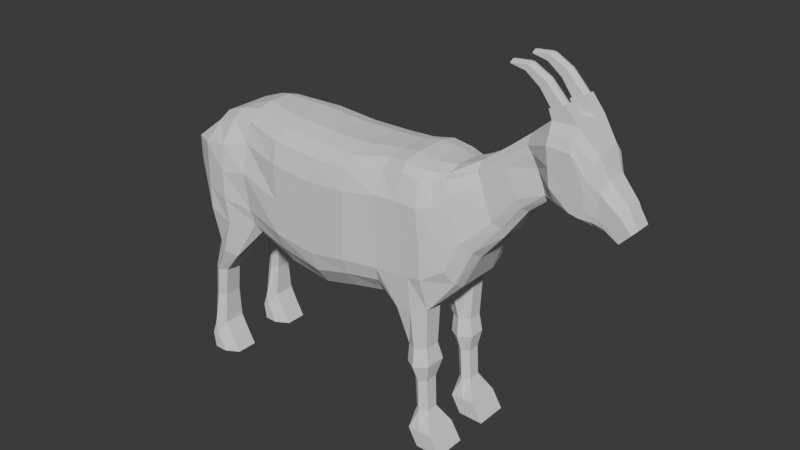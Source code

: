 # Source: goat.blend  (saved by Blender 5.0.118; exported with 4.5.12 LTS)
import bpy
from mathutils import Matrix  # noqa: F401  (used for matrix-valued properties, if any)

bpy.ops.wm.read_factory_settings(use_empty=True)
scene = bpy.context.scene
scene.name = 'Scene'

# ---- collections
col_collection = bpy.data.collections.new('Collection'); scene.collection.children.link(col_collection)

# ---- world
world_world = bpy.data.worlds.new('World'); scene.world = world_world
world_world.use_nodes = True; world_world.node_tree.nodes.clear()
_N = world_world.node_tree.nodes; _L = world_world.node_tree.links
n0 = _N.new('ShaderNodeOutputWorld'); n0.name = 'World Output'; n0.location = (200, 100)
n1 = _N.new('ShaderNodeBackground'); n1.name = 'Background'; n1.location = (-200, 100)
n1.inputs[0].default_value = (0.05088, 0.05088, 0.05088, 1.0)
_L.new(n1.outputs[0], n0.inputs[0])
n0.is_active_output = True
world_world.color = (0.05088, 0.05088, 0.05088)
world_world.sun_shadow_jitter_overblur = 0.0

# ---- meshes
me_cube_002 = bpy.data.meshes.new('Cube.002')
me_cube_002.from_pydata([(2.26, -0.101, 2.597), (2.293, -0.07267, 2.593), (2.296, -0.101, 2.559), (2.296, 0.1011, 2.559), (2.293, 0.07277, 2.593), (2.26, 0.1011, 2.597), (2.287, -0.101, 2.631), (2.292, -0.07267, 2.602), (2.26, -0.101, 2.597), (2.26, 0.1011, 2.597), (2.292, 0.07277, 2.602), (2.287, 0.1011, 2.631), (2.857, -0.1004, 2.157), (2.887, -0.07205, 2.169), (2.887, 0.07215, 2.169), (2.857, 0.1005, 2.157), (2.724, -0.07267, 2.389), (2.705, -0.101, 2.363), (2.705, 0.1011, 2.363), (2.724, 0.07277, 2.389), (2.496, -0.101, 2.518), (2.509, -0.07267, 2.549), (2.509, 0.07277, 2.549), (2.496, 0.1011, 2.518), (3.077, 0.1001, 2.246), (3.044, 0.07188, 2.233), (3.044, -0.07178, 2.233), (3.077, -0.1, 2.246), (2.798, 0.07277, 2.487), (2.818, 0.1011, 2.514), (2.818, -0.101, 2.514), (2.798, -0.07267, 2.487), (2.523, 0.1011, 2.653), (2.541, 0.07277, 2.626), (2.582, 0.1011, 2.641), (2.541, -0.07267, 2.626), (2.523, -0.101, 2.653), (2.582, -0.101, 2.641), (3.077, -0.1152, 2.246), (3.044, -0.1436, 2.233), (2.818, -0.1171, 2.514), (2.798, -0.1454, 2.487), (2.582, -0.1171, 2.641), (2.523, -0.1171, 2.653), (2.541, -0.1454, 2.626), (2.26, -0.1171, 2.597), (2.296, -0.1171, 2.559), (2.293, -0.1454, 2.593), (2.26, -0.1171, 2.597), (2.292, -0.1454, 2.602), (2.287, -0.1171, 2.631), (2.887, -0.1442, 2.169), (2.857, -0.116, 2.157), (2.705, -0.1171, 2.363), (2.724, -0.1454, 2.389), (2.509, -0.1454, 2.549), (2.496, -0.1171, 2.518), (2.296, 0.1172, 2.559), (2.26, 0.1172, 2.597), (2.293, 0.1455, 2.593), (2.287, 0.1172, 2.631), (2.292, 0.1455, 2.602), (2.26, 0.1172, 2.597), (2.857, 0.1161, 2.157), (2.887, 0.1443, 2.169), (2.705, 0.1172, 2.363), (2.724, 0.1455, 2.389), (2.509, 0.1455, 2.549), (2.496, 0.1172, 2.518), (3.044, 0.1437, 2.233), (3.077, 0.1153, 2.246), (2.818, 0.1172, 2.514), (2.798, 0.1455, 2.487), (2.523, 0.1172, 2.653), (2.582, 0.1172, 2.641), (2.541, 0.1455, 2.626), (-0.5577, -0.3662, -1.02), (-0.5985, -0.3602, 0.7289), (-0.5577, 0.3662, -1.02), (-0.5985, 0.3602, 0.7289), (0.01324, -0.3626, -0.8768), (0.02685, -0.3602, 0.7357), (0.01324, 0.3626, -0.8768), (0.02685, 0.3602, 0.7357), (-1.94, -0.3144, -0.7845), (-1.974, -0.2814, 0.849), (-1.94, 0.3144, -0.7845), (-1.974, 0.2814, 0.849), (-1.256, 0.3517, -0.9198), (-1.286, 0.3602, 0.7777), (-1.286, -0.3602, 0.7777), (-1.256, -0.3517, -0.9198), (-2.677, -0.4003, -0.6485), (-2.671, -0.2662, 0.6897), (-2.677, 0.4003, -0.6485), (-2.671, 0.2662, 0.6897), (-3.072, -0.2955, 0.02717), (-3.072, -0.1226, 0.4756), (-3.072, 0.306, 0.02717), (-3.072, 0.1331, 0.4756), (0.5422, -0.3249, -0.8261), (0.5626, -0.2982, 0.7869), (0.5422, 0.3249, -0.8261), (0.5626, 0.2982, 0.7869), (1.358, -0.2999, -1.033), (1.188, -0.2985, 0.8505), (1.358, 0.2982, -1.033), (1.188, 0.2986, 0.8505), (0.8925, -0.3382, -1.107), (0.9062, -0.2985, 0.8915), (0.8925, 0.3383, -1.107), (0.9062, 0.2986, 0.8915), (1.93, -0.2013, -0.02767), (1.485, -0.2409, 0.8832), (1.93, 0.2014, -0.02767), (1.485, 0.241, 0.8832), (1.323, -0.2595, 0.8484), (1.323, 0.2596, 0.8484), (1.726, 0.2404, -0.5432), (1.726, -0.2403, -0.5432), (2.834, -0.1037, 0.9974), (2.552, -0.1152, 1.591), (2.834, 0.11, 0.9974), (2.552, 0.1216, 1.591), (2.238, -0.1242, 0.3556), (2.512, -0.1182, 0.7269), (2.224, -0.1237, 1.321), (1.861, -0.1382, 1.051), (2.238, 0.1247, 0.3556), (2.512, 0.1187, 0.7269), (2.224, 0.1242, 1.321), (1.861, 0.1387, 1.051), (3.851, -0.0779, 0.6422), (4.062, -0.05851, 0.8668), (3.851, 0.078, 0.6422), (4.062, 0.05861, 0.8668), (2.932, 0.1826, 1.89), (3.237, 0.179, 1.875), (3.52, 0.1418, 1.606), (3.369, 0.1527, 0.8964), (3.244, 0.1637, 0.9387), (3.011, 0.153, 1.023), (3.011, -0.1529, 1.023), (3.244, -0.1636, 0.9387), (3.369, -0.1526, 0.8964), (3.52, -0.1417, 1.606), (3.237, -0.1789, 1.875), (2.932, -0.1825, 1.89), (3.638, 0.1033, 1.328), (3.508, -0.1133, 0.8521), (3.508, 0.1134, 0.8521), (3.638, -0.1032, 1.328), (3.924, 0.07889, 1.03), (3.648, -0.09875, 0.806), (3.648, 0.09884, 0.806), (3.924, -0.07879, 1.03), (1.695, -0.3572, -3.278), (1.695, 0.3573, -3.278), (1.297, -0.3572, -3.269), (1.297, 0.3573, -3.269), (1.03, 0.3032, -1.97), (1.123, 0.2786, -2.228), (1.153, 0.275, -2.729), (1.153, -0.2752, -2.729), (1.123, -0.2771, -2.228), (1.03, -0.3036, -1.97), (1.39, -0.2999, -1.945), (1.325, -0.2748, -2.229), (1.357, -0.2761, -2.722), (1.357, 0.2837, -2.722), (1.325, 0.2877, -2.229), (1.39, 0.2918, -1.945), (1.024, -0.2866, -1.697), (1.329, 0.293, -1.682), (1.024, 0.2835, -1.697), (1.329, -0.2838, -1.682), (1.145, 0.3573, -3.005), (1.526, -0.3572, -3.0), (1.145, -0.3572, -3.005), (1.526, 0.3573, -3.0), (-2.456, -0.3438, -3.266), (-2.456, 0.3478, -3.266), (-2.872, -0.4003, -3.264), (-2.872, 0.4003, -3.264), (-2.665, 0.3503, -1.268), (-2.894, 0.3331, -1.802), (-2.896, 0.3285, -2.257), (-2.941, 0.3503, -2.786), (-2.941, -0.3454, -2.786), (-2.896, -0.3336, -2.257), (-2.878, -0.3227, -1.802), (-2.665, -0.3454, -1.268), (-2.287, 0.3468, -1.413), (-2.603, 0.3303, -1.8), (-2.703, 0.326, -2.288), (-2.716, 0.3492, -2.8), (-2.287, -0.3572, -1.413), (-2.619, -0.3311, -1.8), (-2.703, -0.3236, -2.288), (-2.716, -0.3432, -2.8), (-2.911, 0.4003, -3.007), (-2.586, 0.3478, -3.033), (-2.586, -0.3438, -3.033), (-2.911, -0.4003, -3.007), (-3.377, -0.1181, 0.1791), (-3.377, 0.114, 0.1791), (-3.153, -0.06161, -0.2526), (-3.367, -0.04647, -0.00455), (-3.153, 0.05965, -0.2526), (-3.367, 0.04451, -0.00455), (-0.5577, 0.1334, -1.299), (-0.5577, -0.1334, -1.299), (-0.5985, -0.1334, 0.9524), (-0.5985, 0.1334, 0.9524), (0.01324, -0.1334, -1.157), (0.01324, 0.1334, -1.157), (0.02685, 0.1334, 0.9592), (0.02685, -0.1334, 0.9592), (-1.94, 0.1244, -0.9636), (-1.94, -0.1244, -0.9636), (-1.974, -0.08857, 1.05), (-1.974, 0.08857, 1.05), (-1.256, -0.1334, -1.2), (-1.256, 0.1334, -1.2), (-1.286, 0.1334, 1.001), (-1.286, -0.1334, 1.001), (-2.677, 0.1334, -0.6485), (-2.677, -0.1334, -0.6485), (-2.671, -0.08873, 0.7935), (-2.671, 0.08873, 0.7935), (-3.072, 0.1055, 0.02717), (-3.072, -0.095, 0.02717), (-3.072, -0.03737, 0.4756), (-3.072, 0.04785, 0.4756), (0.5422, -0.1083, -1.106), (0.5422, 0.1083, -1.106), (0.5626, 0.1083, 1.005), (0.5626, -0.1083, 1.005), (1.358, -0.1662, -1.033), (1.358, 0.1934, -1.033), (1.195, 0.1191, 1.015), (1.195, -0.119, 1.015), (0.8857, -0.119, 1.06), (0.8857, 0.1191, 1.06), (0.8925, 0.1191, -1.107), (0.8925, -0.119, -1.107), (1.93, -0.03325, -0.1805), (1.93, 0.03347, -0.1805), (1.485, 0.08865, 1.017), (1.485, -0.08855, 1.017), (1.726, 0.08017, -0.6509), (1.726, -0.08007, -0.6509), (1.344, -0.1035, 1.013), (1.344, 0.1036, 1.013), (2.874, -0.03185, 0.9285), (2.874, 0.03825, 0.9285), (2.552, 0.04299, 1.725), (2.552, -0.0366, 1.725), (1.861, -0.04591, 1.185), (1.861, 0.04639, 1.185), (2.224, -0.04121, 1.455), (2.224, 0.04169, 1.455), (2.238, 0.0209, 0.2028), (2.238, -0.02048, 0.2028), (2.566, 0.02348, 0.6677), (2.566, -0.02306, 0.6677), (3.851, -0.02593, 0.6422), (3.851, 0.02603, 0.6422), (4.062, 0.01957, 0.8668), (4.062, -0.01947, 0.8668), (2.907, -0.07133, 2.025), (2.907, 0.07143, 2.025), (3.262, -0.04626, 2.025), (3.262, 0.04636, 2.025), (3.52, -0.04721, 1.712), (3.52, 0.04731, 1.712), (3.011, 0.0606, 0.9363), (3.011, -0.06051, 0.9363), (3.244, 0.05459, 0.8525), (3.244, -0.05449, 0.8525), (3.369, 0.05092, 0.8102), (3.369, -0.05082, 0.8102), (3.638, -0.03438, 1.434), (3.638, 0.03448, 1.434), (3.508, 0.03784, 0.7659), (3.508, -0.03775, 0.7659), (3.924, -0.02623, 1.125), (3.924, 0.02633, 1.125), (3.648, 0.03298, 0.7198), (3.648, -0.03288, 0.7198), (1.695, -0.119, -3.278), (1.695, 0.1191, -3.278), (1.297, 0.1191, -3.269), (1.297, -0.119, -3.269), (1.39, -0.1455, -1.945), (1.39, 0.1764, -1.945), (1.325, -0.1795, -2.229), (1.325, 0.1957, -2.229), (1.357, -0.1893, -2.722), (1.357, 0.1959, -2.722), (1.03, 0.1727, -1.97), (1.03, -0.1731, -1.97), (1.123, 0.1932, -2.228), (1.123, -0.1966, -2.228), (1.153, 0.201, -2.729), (1.153, -0.2016, -2.729), (1.024, 0.1891, -1.697), (1.024, -0.1881, -1.697), (1.329, -0.1673, -1.682), (1.329, 0.1919, -1.682), (1.526, -0.119, -3.0), (1.526, 0.1191, -3.0), (1.145, 0.1191, -3.005), (1.145, -0.119, -3.005), (-2.456, 0.1899, -3.266), (-2.456, -0.1859, -3.266), (-2.872, 0.1334, -3.264), (-2.872, -0.1334, -3.264), (-2.287, -0.1869, -1.413), (-2.287, 0.1765, -1.413), (-2.619, -0.2104, -1.8), (-2.603, 0.1949, -1.8), (-2.703, -0.1983, -2.288), (-2.703, 0.2184, -2.288), (-2.716, -0.1845, -2.8), (-2.716, 0.1906, -2.8), (-2.665, 0.1883, -1.268), (-2.665, -0.1835, -1.268), (-2.894, 0.2042, -1.802), (-2.878, -0.2079, -1.802), (-2.896, 0.2098, -2.257), (-2.896, -0.1954, -2.257), (-2.941, 0.1883, -2.786), (-2.941, -0.1835, -2.786), (-2.586, -0.1859, -3.033), (-2.586, 0.1899, -3.033), (-2.911, 0.1334, -3.007), (-2.911, -0.1334, -3.007), (-3.147, 0.03659, -0.1313), (-3.147, -0.04077, -0.1313), (-3.377, -0.04077, 0.1791), (-3.377, 0.03659, 0.1791), (-3.153, 0.02414, -0.2526), (-3.153, -0.0261, -0.2526), (-3.367, -0.01614, -0.00455), (-3.367, 0.01418, -0.00455), (2.857, -0.0721, 2.157), (2.857, 0.0722, 2.157), (3.077, 0.07182, 2.246), (3.077, -0.07172, 2.246), (1.125, -0.3382, -1.07), (1.125, 0.3383, -1.07), (1.047, -0.2985, 0.871), (1.047, 0.2986, 0.871), (1.496, -0.3572, -3.273), (1.496, 0.3573, -3.273), (1.21, -0.3572, -1.958), (1.224, -0.3101, -2.228), (1.255, -0.3189, -2.725), (1.21, 0.3573, -1.958), (1.224, 0.314, -2.228), (1.255, 0.3219, -2.725), (1.176, 0.3226, -1.69), (1.176, -0.3271, -1.69), (1.336, -0.3572, -3.002), (1.336, 0.3573, -3.002), (1.21, -0.119, -1.958), (1.176, -0.1473, -1.69), (1.125, 0.09191, -1.07), (1.125, -0.08804, -1.07), (1.496, -0.119, -3.273), (1.496, 0.1191, -3.273), (1.04, 0.1191, 1.038), (1.04, -0.119, 1.038), (1.224, -0.1632, -2.228), (1.255, -0.1573, -2.725), (1.336, -0.119, -3.002), (1.336, 0.1191, -3.002), (1.255, 0.1546, -2.725), (1.224, 0.1582, -2.228), (1.21, 0.1191, -1.958), (1.176, 0.1504, -1.69), (-2.322, 0.2835, 0.818), (-2.322, -0.2835, 0.818), (-2.309, -0.4003, -0.806), (-2.309, 0.4003, -0.806), (-2.664, -0.4003, -3.265), (-2.664, 0.4003, -3.265), (-2.476, -0.4003, -1.34), (-2.749, -0.3616, -1.801), (-2.8, -0.3604, -2.273), (-2.828, -0.4003, -2.793), (-2.476, 0.4003, -1.34), (-2.749, 0.3729, -1.801), (-2.8, 0.346, -2.273), (-2.828, 0.4003, -2.793), (-2.8, -0.4003, -2.998), (-2.8, 0.4003, -2.998), (-2.309, -0.07332, -0.806), (-2.309, 0.07332, -0.806), (-2.664, 0.1334, -3.265), (-2.664, -0.1334, -3.265), (-2.322, -0.09449, 0.9218), (-2.322, 0.09449, 0.9218), (-2.476, 0.1334, -1.34), (-2.749, 0.1606, -1.801), (-2.8, 0.1868, -2.273), (-2.828, 0.1334, -2.793), (-2.8, 0.1334, -2.998), (-2.476, -0.1334, -1.34), (-2.749, -0.1725, -1.801), (-2.8, -0.1749, -2.273), (-2.828, -0.1334, -2.793), (-2.8, -0.1334, -2.998), (-0.5577, -0.2669, -1.299), (0.02685, -0.2669, 0.875), (-1.94, -0.2487, -0.9636), (-1.286, -0.2669, 0.917), (-2.677, -0.2669, -0.6485), (-3.072, -0.1952, 0.02717), (0.5626, -0.2166, 0.9529), (1.195, -0.2381, 0.9559), (0.7582, -0.2381, -1.107), (1.485, -0.1771, 0.9581), (1.726, -0.1602, -0.6509), (2.552, -0.0764, 1.725), (2.238, -0.083, 0.2028), (2.566, -0.07069, 0.6677), (4.062, -0.03899, 0.8668), (3.011, -0.1211, 0.9363), (3.244, -0.109, 0.8525), (3.369, -0.1017, 0.8102), (3.508, -0.07554, 0.7659), (3.648, -0.06582, 0.7198), (1.297, -0.2381, -3.269), (1.03, -0.2381, -1.97), (1.123, -0.2367, -2.228), (1.153, -0.2381, -2.729), (1.024, -0.2372, -1.697), (1.145, -0.2381, -3.005), (-2.456, -0.2669, -3.266), (-2.872, -0.2669, -3.264), (-2.665, -0.2669, -1.268), (-2.878, -0.2671, -1.802), (-2.896, -0.2666, -2.257), (-2.941, -0.2669, -2.786), (-3.014, -0.2669, -2.962), (-3.147, -0.07945, -0.1313), (-3.153, -0.05122, -0.2526), (3.077, -0.1435, 2.246), (-0.5985, -0.2669, 0.8682), (0.01324, -0.2669, -1.157), (-1.974, -0.1771, 0.9947), (-1.256, -0.2669, -1.2), (-2.671, -0.1775, 0.7935), (-3.072, -0.07998, 0.4756), (0.5422, -0.2166, -1.106), (1.358, -0.2381, -1.033), (0.8857, -0.2381, 1.003), (1.93, -0.1171, -0.1805), (1.344, -0.2071, 0.9536), (2.874, -0.06694, 0.9285), (1.861, -0.09207, 1.185), (2.224, -0.08266, 1.455), (3.851, -0.05192, 0.6422), (2.907, -0.1427, 2.025), (3.262, -0.1384, 2.025), (3.52, -0.09447, 1.712), (3.638, -0.06881, 1.434), (3.924, -0.05251, 1.125), (1.695, -0.2381, -3.278), (1.39, -0.2381, -1.945), (1.325, -0.2367, -2.229), (1.357, -0.2381, -2.722), (1.329, -0.2372, -1.682), (1.526, -0.2381, -3.0), (-2.287, -0.2669, -1.413), (-2.619, -0.2671, -1.8), (-2.703, -0.2666, -2.288), (-2.716, -0.2669, -2.8), (-2.586, -0.2669, -3.033), (-3.377, -0.07945, 0.1791), (-3.367, -0.03131, -0.00455), (2.857, -0.1443, 2.157), (1.496, -0.2381, -3.273), (1.04, -0.2381, 0.9784), (-2.322, -0.189, 0.9218), (-2.664, -0.2669, -3.265), (-0.5985, 0.2669, 0.8682), (0.01324, 0.2669, -1.157), (-1.974, 0.1771, 0.9947), (-1.256, 0.2669, -1.2), (-2.671, 0.1775, 0.7935), (-3.072, 0.09046, 0.4756), (0.5422, 0.2166, -1.106), (1.358, 0.2382, -1.033), (0.8857, 0.2382, 1.003), (1.93, 0.1172, -0.1805), (1.344, 0.2072, 0.9536), (2.874, 0.07333, 0.9285), (1.861, 0.09255, 1.185), (2.224, 0.08314, 1.455), (3.851, 0.05202, 0.6422), (2.907, 0.1428, 2.025), (3.262, 0.1385, 2.025), (3.52, 0.09457, 1.712), (3.638, 0.06891, 1.434), (3.924, 0.05261, 1.125), (1.695, 0.2382, -3.278), (1.39, 0.2382, -1.945), (1.325, 0.2361, -2.229), (1.357, 0.2382, -2.722), (1.329, 0.2365, -1.682), (1.526, 0.2382, -3.0), (-2.287, 0.2669, -1.413), (-2.603, 0.2667, -1.8), (-2.703, 0.2674, -2.288), (-2.716, 0.2669, -2.8), (-2.586, 0.2669, -3.033), (-3.377, 0.07527, 0.1791), (-3.367, 0.02935, -0.00455), (2.857, 0.1444, 2.157), (-0.5577, 0.2669, -1.299), (0.02685, 0.2669, 0.875), (-1.94, 0.2487, -0.9636), (-1.286, 0.2669, 0.917), (-2.677, 0.2669, -0.6485), (-3.072, 0.2057, 0.02717), (0.5626, 0.2166, 0.9529), (1.195, 0.2382, 0.9559), (0.7582, 0.2382, -1.107), (1.485, 0.1772, 0.9581), (1.726, 0.1603, -0.6509), (2.552, 0.0828, 1.725), (2.238, 0.08349, 0.2028), (2.566, 0.07117, 0.6677), (4.062, 0.03909, 0.8668), (3.011, 0.1212, 0.9363), (3.244, 0.1091, 0.8525), (3.369, 0.1018, 0.8102), (3.508, 0.07564, 0.7659), (3.648, 0.06591, 0.7198), (1.297, 0.2382, -3.269), (1.03, 0.2382, -1.97), (1.123, 0.2361, -2.228), (1.153, 0.2382, -2.729), (1.024, 0.2365, -1.697), (1.145, 0.2382, -3.005), (-2.456, 0.2669, -3.266), (-2.872, 0.2669, -3.264), (-2.665, 0.2669, -1.268), (-2.894, 0.2667, -1.802), (-2.896, 0.2674, -2.257), (-2.941, 0.2669, -2.786), (-3.014, 0.2669, -2.962), (-3.147, 0.07527, -0.1313), (-3.153, 0.04926, -0.2526), (3.077, 0.1436, 2.246), (1.04, 0.2382, 0.9784), (1.496, 0.2382, -3.273), (-2.664, 0.2669, -3.265), (-2.322, 0.189, 0.9218), (-0.5679, -0.4003, -0.7365), (-0.5781, -0.4003, -0.1735), (-0.5883, -0.4003, 0.3894), (-0.5883, 0.4003, 0.3894), (-0.5781, 0.4003, -0.1735), (-0.5679, 0.4003, -0.7365), (0.02344, 0.4003, 0.4302), (0.02004, 0.4003, -0.09868), (0.01664, 0.4003, -0.6276), (0.02344, -0.4003, 0.4302), (0.02004, -0.4003, -0.09868), (0.01664, -0.4003, -0.6276), (-1.947, -0.3502, -0.5172), (-1.958, -0.3851, 0.1003), (-1.965, -0.3345, 0.5466), (-1.965, 0.3345, 0.5466), (-1.958, 0.3851, 0.1003), (-1.947, 0.3502, -0.5172), (-1.279, -0.4003, 0.451), (-1.271, -0.4003, -0.09919), (-1.263, -0.4003, -0.6494), (-1.263, 0.4003, -0.6494), (-1.271, 0.4003, -0.09919), (-1.279, 0.4003, 0.451), (-2.676, -0.4003, -0.288), (-2.674, -0.4003, 0.07251), (-2.672, -0.4003, 0.433), (-2.672, 0.4003, 0.433), (-2.674, 0.4003, 0.07251), (-2.676, 0.4003, -0.288), (-3.072, -0.2955, 0.1393), (-3.072, -0.2955, 0.2514), (-3.072, -0.2955, 0.3635), (-3.072, 0.306, 0.3635), (-3.072, 0.306, 0.2514), (-3.072, 0.306, 0.1393), (0.5575, 0.3626, 0.5014), (0.5527, 0.3604, -0.005071), (0.5471, 0.3604, -0.5993), (0.5575, -0.3626, 0.5014), (0.5527, -0.3604, -0.005071), (0.5471, -0.3604, -0.5993), (1.236, 0.3573, 0.5032), (1.277, 0.3573, -0.008732), (1.318, 0.3573, -0.5206), (1.236, -0.3572, 0.5032), (1.277, -0.3572, -0.008732), (1.318, -0.3572, -0.5206), (0.8874, 0.3573, 0.5184), (0.8891, 0.3573, -0.02323), (0.8908, 0.3573, -0.5649), (0.8908, -0.3572, -0.5649), (0.8891, -0.3572, -0.02323), (0.8874, -0.3572, 0.5184), (1.596, 0.2658, 0.7179), (1.708, 0.2658, 0.4184), (1.819, 0.2658, 0.1189), (1.596, -0.2657, 0.7179), (1.708, -0.2657, 0.4184), (1.819, -0.2657, 0.1189), (1.63, -0.3106, -0.3293), (1.535, -0.3106, 0.1181), (1.439, -0.3106, 0.5654), (1.439, 0.3107, 0.5654), (1.535, 0.3107, 0.1181), (1.63, 0.3107, -0.3293), (2.633, 0.1321, 1.526), (2.713, 0.1168, 1.327), (2.794, 0.1127, 1.128), (2.633, -0.1257, 1.526), (2.713, -0.1104, 1.327), (2.794, -0.1063, 1.128), (1.956, 0.1576, 0.9395), (2.05, 0.1666, 0.6939), (2.144, 0.1657, 0.4484), (2.309, 0.1418, 1.258), (2.395, 0.1464, 1.061), (2.481, 0.1435, 0.8645), (2.144, -0.1652, 0.4484), (2.05, -0.1662, 0.6939), (1.956, -0.1571, 0.9395), (2.481, -0.1431, 0.8645), (2.395, -0.1459, 1.061), (2.309, -0.1413, 1.258), (4.009, 0.078, 0.8107), (3.957, 0.078, 0.7545), (3.904, 0.078, 0.6983), (4.009, -0.0779, 0.8107), (3.957, -0.0779, 0.7545), (3.904, -0.0779, 0.6983), (2.985, -0.1905, 1.209), (2.959, -0.2002, 1.481), (2.933, -0.2084, 1.753), (3.249, -0.1744, 1.145), (3.253, -0.1873, 1.439), (3.257, -0.1982, 1.732), (3.407, -0.1596, 1.036), (3.444, -0.1696, 1.261), (3.482, -0.1665, 1.403), (2.933, 0.2085, 1.753), (2.959, 0.2003, 1.481), (2.985, 0.1906, 1.209), (3.257, 0.1983, 1.732), (3.253, 0.1874, 1.439), (3.249, 0.1745, 1.145), (3.482, 0.1666, 1.403), (3.444, 0.1697, 1.261), (3.407, 0.1597, 1.036), (3.54, -0.118, 0.9329), (3.573, -0.1247, 1.1), (3.606, -0.1309, 1.267), (3.606, 0.131, 1.267), (3.573, 0.1248, 1.1), (3.54, 0.1181, 0.9329), (3.717, -0.09926, 0.8211), (3.786, -0.1006, 0.9224), (3.855, -0.1022, 1.024), (3.855, 0.1023, 1.024), (3.786, 0.1007, 0.9224), (3.717, 0.09936, 0.8211), (-3.169, -0.1181, -0.05371), (-3.238, -0.1181, 0.0239), (-3.308, -0.1181, 0.1015), (-3.308, 0.114, 0.1015), (-3.238, 0.114, 0.0239), (-3.169, 0.08661, -0.05371), (-3.207, -0.08773, -0.1906), (-3.26, -0.08773, -0.1286), (-3.314, -0.08773, -0.06657), (-3.314, 0.08578, -0.06657), (-3.26, 0.08578, -0.1286), (-3.207, 0.08578, -0.1906), (-3.314, -0.03519, -0.06657), (-3.26, -0.03519, -0.1286), (-3.207, -0.03519, -0.1906), (-3.314, 0.03323, -0.06657), (-3.26, 0.03323, -0.1286), (-3.207, 0.03323, -0.1906), (4.009, 0.02834, 0.8107), (3.957, 0.03056, 0.7545), (3.904, 0.02834, 0.6983), (4.009, -0.02824, 0.8107), (3.957, -0.03046, 0.7545), (3.904, -0.02824, 0.6983), (1.062, 0.3573, 0.5108), (1.083, 0.3573, -0.01598), (1.104, 0.3573, -0.5428), (1.104, -0.3572, -0.5428), (1.083, -0.3572, -0.01598), (1.062, -0.3572, 0.5108), (-2.319, -0.4003, 0.4898), (-2.316, -0.4244, 0.07086), (-2.312, -0.4244, -0.3871), (-2.312, 0.4244, -0.3871), (-2.316, 0.4244, 0.07086), (-2.319, 0.4003, 0.4898), (-3.314, -0.06939, -0.06657), (-3.26, -0.06939, -0.1286), (-3.207, -0.06939, -0.1906), (4.009, -0.05653, 0.8107), (3.957, -0.06096, 0.7545), (3.904, -0.05653, 0.6983), (4.009, 0.05663, 0.8107), (3.957, 0.06106, 0.7545), (3.904, 0.05663, 0.6983), (-3.314, 0.06743, -0.06657), (-3.26, 0.06743, -0.1286), (-3.207, 0.06743, -0.1906)], [], [(0, 1, 2), (3, 4, 5), (6, 7, 8), (9, 10, 11), (32, 33, 34), (35, 36, 37), (42, 43, 44), (45, 46, 47), (48, 49, 50), (57, 58, 59), (60, 61, 62), (73, 74, 75), (45, 0, 2, 46), (50, 6, 8, 48), (73, 32, 34, 74), (31, 35, 37, 30), (29, 34, 33, 28), (26, 31, 30, 27), (24, 29, 28, 25), (19, 22, 23, 18), (17, 20, 21, 16), (14, 19, 18, 15), (12, 17, 16, 13), (22, 4, 3, 23), (20, 2, 1, 21), (4, 10, 9, 5), (0, 8, 7, 1), (35, 7, 6, 36), (32, 11, 10, 33), (36, 43, 42, 37), (43, 50, 49, 44), (38, 40, 41, 39), (40, 42, 44, 41), (54, 55, 56, 53), (51, 54, 53, 52), (55, 47, 46, 56), (47, 49, 48, 45), (5, 58, 57, 3), (11, 60, 62, 9), (58, 62, 61, 59), (68, 57, 59, 67), (63, 65, 66, 64), (65, 68, 67, 66), (72, 75, 74, 71), (69, 72, 71, 70), (75, 61, 60, 73), (0, 45, 48, 8), (20, 56, 46, 2), (1, 7, 35, 21), (4, 22, 33, 10), (58, 5, 9, 62), (68, 23, 3, 57), (43, 36, 6, 50), (32, 73, 60, 11), (12, 52, 53, 17), (31, 26, 13, 16), (28, 19, 14, 25), (63, 15, 18, 65), (17, 53, 56, 20), (35, 31, 16, 21), (33, 22, 19, 28), (65, 18, 23, 68), (24, 70, 71, 29), (38, 27, 30, 40), (29, 71, 74, 34), (40, 30, 37, 42), (41, 54, 51, 39), (44, 55, 54, 41), (49, 47, 55, 44), (61, 75, 67, 59), (66, 72, 69, 64), (67, 75, 72, 66), (583, 88, 86, 579), (565, 79, 83, 568), (489, 82, 102, 494), (571, 81, 77, 564), (414, 451, 80, 76), (415, 450, 77, 81), (561, 382, 95, 492), (580, 90, 85, 576), (525, 89, 87, 490), (453, 91, 84, 416), (414, 76, 91, 453), (488, 79, 89, 525), (564, 77, 90, 580), (567, 78, 88, 583), (588, 93, 97, 594), (554, 200, 183, 549), (715, 385, 94, 591), (712, 383, 93, 588), (419, 682, 447), (492, 95, 99, 493), (418, 92, 96, 419), (591, 94, 98, 597), (709, 350, 104, 609), (415, 81, 101, 420), (568, 83, 103, 598), (573, 80, 100, 603), (460, 116, 113, 423), (547, 176, 159, 542), (485, 352, 105, 421), (706, 353, 107, 604), (598, 103, 111, 610), (420, 101, 109, 458), (494, 102, 110, 530), (603, 100, 108, 613), (643, 125, 120, 633), (625, 117, 115, 616), (622, 119, 112, 621), (532, 118, 114, 497), (495, 106, 118, 532), (609, 104, 119, 622), (604, 107, 117, 625), (421, 105, 116, 460), (679, 152, 135, 646), (535, 129, 122, 499), (463, 126, 121, 425), (637, 130, 123, 628), (616, 115, 131, 634), (634, 131, 130, 637), (423, 113, 127, 462), (462, 127, 126, 463), (497, 114, 128, 534), (534, 128, 129, 535), (621, 112, 124, 640), (640, 124, 125, 643), (721, 428, 133, 649), (676, 153, 132, 651), (541, 154, 134, 502), (469, 155, 133, 428), (425, 121, 147, 465), (466, 146, 145, 467), (499, 122, 141, 537), (537, 141, 140, 538), (538, 140, 139, 539), (633, 120, 142, 652), (652, 142, 143, 655), (655, 143, 144, 658), (628, 123, 136, 661), (661, 136, 137, 664), (664, 137, 138, 667), (467, 145, 151, 468), (539, 139, 150, 540), (658, 144, 149, 670), (667, 138, 148, 673), (468, 151, 155, 469), (540, 150, 154, 541), (670, 149, 153, 676), (673, 148, 152, 679), (559, 355, 157, 508), (475, 177, 156, 470), (365, 179, 157, 355), (364, 178, 158, 354), (363, 172, 165, 356), (356, 165, 164, 357), (357, 164, 163, 358), (362, 173, 171, 359), (359, 171, 170, 360), (360, 170, 169, 361), (474, 175, 166, 471), (471, 166, 167, 472), (472, 167, 168, 473), (546, 174, 160, 543), (543, 160, 161, 544), (544, 161, 162, 545), (530, 110, 174, 546), (457, 104, 175, 474), (351, 106, 173, 362), (350, 108, 172, 363), (358, 163, 178, 364), (361, 169, 179, 365), (473, 168, 177, 475), (545, 162, 176, 547), (487, 386, 182, 441), (397, 201, 181, 387), (480, 202, 180, 440), (396, 203, 182, 386), (384, 92, 191, 388), (388, 191, 190, 389), (389, 190, 189, 390), (390, 189, 188, 391), (416, 84, 196, 476), (476, 196, 197, 477), (477, 197, 198, 478), (478, 198, 199, 479), (385, 86, 192, 392), (392, 192, 193, 393), (393, 193, 194, 394), (394, 194, 195, 395), (526, 94, 184, 550), (550, 184, 185, 551), (551, 185, 186, 552), (552, 186, 187, 553), (391, 188, 203, 396), (479, 199, 202, 480), (395, 195, 201, 397), (553, 187, 200, 554), (555, 208, 687), (594, 97, 204, 684), (493, 99, 205, 519), (693, 687, 208), (727, 520, 209, 691), (682, 206, 447), (684, 204, 207, 690), (519, 205, 209, 520), (466, 272, 349, 449), (503, 271, 347, 521), (481, 340, 344, 482), (340, 341, 345, 344), (718, 482, 344, 694), (694, 344, 345, 697), (527, 230, 338, 555), (230, 231, 339, 338), (455, 232, 340, 481), (232, 233, 341, 340), (555, 338, 342, 556), (338, 339, 343, 342), (445, 333, 337, 446), (398, 227, 226, 399), (517, 325, 335, 518), (444, 331, 333, 445), (443, 329, 331, 444), (442, 327, 329, 443), (418, 227, 327, 442), (516, 323, 325, 517), (515, 321, 323, 516), (514, 319, 321, 515), (524, 218, 319, 514), (518, 335, 314, 548), (560, 400, 316, 549), (437, 305, 313, 439), (511, 299, 311, 513), (495, 239, 309, 512), (422, 245, 307, 438), (436, 303, 305, 437), (435, 301, 303, 436), (438, 307, 301, 435), (510, 297, 299, 511), (509, 295, 297, 510), (512, 309, 295, 509), (513, 311, 291, 508), (484, 370, 290, 470), (366, 367, 308, 294), (432, 285, 289, 433), (285, 284, 288, 289), (506, 283, 287, 507), (283, 282, 286, 287), (431, 281, 285, 432), (281, 280, 284, 285), (505, 275, 283, 506), (275, 274, 282, 283), (430, 279, 281, 431), (279, 278, 280, 281), (429, 277, 279, 430), (277, 276, 278, 279), (461, 254, 277, 429), (254, 255, 276, 277), (504, 273, 275, 505), (273, 272, 274, 275), (533, 256, 271, 503), (256, 257, 270, 271), (507, 287, 268, 536), (287, 286, 269, 268), (433, 289, 266, 464), (289, 288, 267, 266), (724, 536, 268, 700), (700, 268, 269, 703), (426, 263, 265, 427), (263, 262, 264, 265), (459, 246, 263, 426), (246, 247, 262, 263), (500, 259, 261, 501), (259, 258, 260, 261), (531, 248, 259, 500), (248, 249, 258, 259), (501, 261, 256, 533), (261, 260, 257, 256), (427, 265, 254, 461), (265, 264, 255, 254), (529, 240, 253, 498), (240, 241, 252, 253), (457, 238, 251, 424), (238, 239, 250, 251), (424, 251, 246, 459), (251, 250, 247, 246), (456, 234, 245, 422), (234, 235, 244, 245), (528, 236, 243, 496), (236, 237, 242, 243), (558, 372, 240, 529), (372, 373, 241, 240), (439, 313, 293, 434), (367, 369, 238, 308), (498, 253, 248, 531), (253, 252, 249, 248), (523, 216, 236, 528), (216, 217, 237, 236), (526, 226, 230, 527), (226, 227, 231, 230), (454, 228, 232, 455), (228, 229, 233, 232), (446, 337, 317, 441), (369, 245, 244, 368), (450, 212, 225, 417), (212, 213, 224, 225), (522, 210, 223, 491), (210, 211, 222, 223), (491, 223, 218, 524), (223, 222, 219, 218), (417, 225, 220, 452), (225, 224, 221, 220), (486, 402, 228, 454), (402, 403, 229, 228), (523, 488, 213, 216), (216, 213, 212, 217), (522, 489, 215, 210), (210, 215, 214, 211), (451, 214, 234, 456), (214, 215, 235, 234), (366, 374, 303, 301), (375, 374, 296, 298), (376, 375, 298, 310), (370, 293, 313, 376), (371, 377, 312, 292), (377, 311, 299, 378), (378, 299, 297, 379), (379, 297, 295, 380), (380, 295, 309, 381), (368, 244, 306, 381), (399, 226, 326, 404), (405, 321, 319, 404), (406, 323, 321, 405), (407, 325, 323, 406), (408, 335, 325, 407), (400, 408, 336, 316), (398, 409, 327, 227), (410, 409, 318, 320), (411, 410, 320, 322), (412, 411, 322, 324), (413, 412, 324, 334), (401, 317, 337, 413), (239, 368, 381, 309), (300, 380, 381, 306), (302, 379, 380, 300), (304, 378, 379, 302), (312, 377, 378, 304), (291, 311, 377, 371), (290, 370, 376, 310), (313, 305, 375, 376), (305, 303, 374, 375), (294, 296, 374, 366), (238, 369, 368, 239), (307, 245, 369, 367), (243, 242, 373, 372), (496, 243, 372, 558), (301, 307, 367, 366), (434, 293, 370, 484), (162, 361, 365, 176), (168, 358, 364, 177), (104, 350, 363, 175), (110, 351, 362, 174), (161, 360, 361, 162), (160, 359, 360, 161), (174, 362, 359, 160), (167, 357, 358, 168), (166, 356, 357, 167), (175, 363, 356, 166), (177, 364, 354, 156), (176, 365, 355, 159), (542, 159, 355, 559), (610, 111, 353, 706), (458, 109, 352, 485), (613, 108, 350, 709), (315, 401, 413, 334), (337, 333, 412, 413), (333, 331, 411, 412), (331, 329, 410, 411), (329, 327, 409, 410), (219, 318, 409, 398), (314, 335, 408, 400), (336, 408, 407, 332), (332, 407, 406, 330), (330, 406, 405, 328), (328, 405, 404, 326), (218, 399, 404, 319), (220, 221, 403, 402), (452, 220, 402, 486), (548, 314, 400, 560), (219, 398, 399, 218), (187, 395, 397, 200), (199, 391, 396, 202), (186, 394, 395, 187), (185, 393, 394, 186), (184, 392, 393, 185), (94, 385, 392, 184), (198, 390, 391, 199), (197, 389, 390, 198), (196, 388, 389, 197), (84, 384, 388, 196), (202, 396, 386, 180), (200, 397, 387, 183), (440, 180, 386, 487), (576, 85, 383, 712), (579, 86, 385, 715), (490, 87, 382, 561), (315, 440, 487, 401), (85, 452, 486, 383), (242, 458, 485, 373), (158, 434, 484, 354), (80, 451, 456, 100), (383, 486, 454, 93), (90, 417, 452, 85), (77, 450, 417, 90), (203, 446, 441, 182), (93, 454, 455, 97), (178, 439, 434, 158), (100, 456, 422, 108), (119, 424, 459, 112), (104, 457, 424, 119), (125, 427, 461, 120), (112, 459, 426, 124), (124, 426, 427, 125), (153, 433, 464, 132), (120, 461, 429, 142), (142, 429, 430, 143), (143, 430, 431, 144), (144, 431, 432, 149), (149, 432, 433, 153), (354, 484, 470, 156), (172, 438, 435, 165), (165, 435, 436, 164), (164, 436, 437, 163), (108, 422, 438, 172), (163, 437, 439, 178), (92, 418, 442, 191), (191, 442, 443, 190), (190, 443, 444, 189), (189, 444, 445, 188), (188, 445, 446, 203), (97, 455, 481, 204), (690, 207, 482, 718), (204, 481, 482, 207), (270, 465, 483, 346), (231, 419, 447, 339), (339, 447, 448, 343), (324, 479, 480, 334), (322, 478, 479, 324), (320, 477, 478, 322), (318, 476, 477, 320), (219, 416, 476, 318), (334, 480, 440, 315), (401, 487, 441, 317), (298, 473, 475, 310), (238, 457, 474, 308), (296, 472, 473, 298), (294, 471, 472, 296), (308, 474, 471, 294), (310, 475, 470, 290), (282, 468, 469, 286), (274, 467, 468, 282), (272, 466, 467, 274), (257, 425, 465, 270), (286, 469, 428, 269), (703, 269, 428, 721), (258, 462, 463, 260), (249, 423, 462, 258), (260, 463, 425, 257), (241, 421, 460, 252), (237, 420, 458, 242), (373, 485, 421, 241), (252, 460, 423, 249), (217, 415, 420, 237), (227, 418, 419, 231), (211, 414, 453, 222), (222, 453, 416, 219), (217, 212, 450, 415), (211, 214, 451, 414), (221, 490, 561, 403), (181, 548, 560, 387), (292, 542, 559, 371), (111, 496, 558, 353), (78, 82, 489, 522), (83, 79, 488, 523), (88, 491, 524, 86), (78, 522, 491, 88), (94, 526, 527, 98), (83, 523, 528, 103), (117, 498, 531, 115), (353, 558, 529, 107), (103, 528, 496, 111), (107, 529, 498, 117), (130, 501, 533, 123), (115, 531, 500, 131), (131, 500, 501, 130), (646, 135, 536, 724), (152, 507, 536, 135), (123, 533, 503, 136), (137, 504, 505, 138), (138, 505, 506, 148), (148, 506, 507, 152), (179, 513, 508, 157), (173, 512, 509, 171), (171, 509, 510, 170), (170, 510, 511, 169), (106, 495, 512, 173), (169, 511, 513, 179), (387, 560, 549, 183), (201, 518, 548, 181), (86, 524, 514, 192), (192, 514, 515, 193), (193, 515, 516, 194), (194, 516, 517, 195), (195, 517, 518, 201), (682, 688, 206), (687, 527, 555), (349, 272, 270, 346), (146, 466, 465, 147), (137, 136, 503, 504), (271, 270, 272, 273), (273, 504, 557, 348), (341, 519, 520, 345), (697, 345, 520, 727), (233, 493, 519, 341), (332, 553, 554, 336), (330, 552, 553, 332), (328, 551, 552, 330), (326, 550, 551, 328), (226, 526, 550, 326), (304, 545, 547, 312), (244, 530, 546, 306), (302, 544, 545, 304), (300, 543, 544, 302), (306, 546, 543, 300), (371, 559, 508, 291), (284, 540, 541, 288), (280, 539, 540, 284), (278, 538, 539, 280), (276, 537, 538, 278), (255, 499, 537, 276), (288, 541, 502, 267), (262, 534, 535, 264), (247, 497, 534, 262), (264, 535, 499, 255), (239, 495, 532, 250), (250, 532, 497, 247), (235, 494, 530, 244), (312, 547, 542, 292), (229, 492, 493, 233), (336, 554, 549, 316), (213, 488, 525, 224), (224, 525, 490, 221), (403, 561, 492, 229), (215, 489, 494, 235), (342, 699, 729, 556), (699, 698, 728, 729), (698, 697, 727, 728), (134, 648, 726, 502), (648, 647, 725, 726), (647, 646, 724, 725), (266, 705, 723, 464), (705, 704, 722, 723), (704, 703, 721, 722), (206, 688, 720, 448), (688, 689, 719, 720), (689, 690, 718, 719), (87, 577, 717, 382), (577, 578, 716, 717), (578, 579, 715, 716), (84, 574, 714, 384), (574, 575, 713, 714), (575, 576, 712, 713), (109, 615, 711, 352), (615, 614, 710, 711), (614, 613, 709, 710), (110, 612, 708, 351), (612, 611, 707, 708), (611, 610, 706, 707), (267, 702, 705, 266), (702, 701, 704, 705), (701, 700, 703, 704), (502, 726, 702, 267), (726, 725, 701, 702), (725, 724, 700, 701), (343, 696, 699, 342), (696, 695, 698, 699), (695, 694, 697, 698), (448, 720, 696, 343), (720, 719, 695, 696), (719, 718, 694, 695), (555, 556, 208), (682, 683, 689, 688), (683, 684, 690, 689), (205, 685, 691, 209), (685, 686, 692, 691), (686, 687, 693, 692), (556, 729, 693, 208), (729, 728, 692, 693), (728, 727, 691, 692), (448, 447, 206), (592, 593, 683, 682), (593, 594, 684, 683), (150, 675, 681, 154), (675, 674, 680, 681), (674, 673, 679, 680), (151, 672, 678, 155), (672, 671, 677, 678), (671, 670, 676, 677), (139, 669, 675, 150), (669, 668, 674, 675), (668, 667, 673, 674), (145, 660, 672, 151), (660, 659, 671, 672), (659, 658, 670, 671), (140, 666, 669, 139), (666, 665, 668, 669), (665, 664, 667, 668), (141, 663, 666, 140), (663, 662, 665, 666), (662, 661, 664, 665), (122, 630, 663, 141), (630, 629, 662, 663), (629, 628, 661, 662), (146, 657, 660, 145), (657, 656, 659, 660), (656, 655, 658, 659), (147, 654, 657, 146), (654, 653, 656, 657), (653, 652, 655, 656), (121, 631, 654, 147), (631, 632, 653, 654), (632, 633, 652, 653), (155, 678, 649, 133), (678, 677, 650, 649), (677, 676, 651, 650), (464, 723, 651, 132), (723, 722, 650, 651), (722, 721, 649, 650), (127, 642, 645, 126), (642, 641, 644, 645), (641, 640, 643, 644), (113, 619, 642, 127), (619, 620, 641, 642), (620, 621, 640, 641), (128, 636, 639, 129), (636, 635, 638, 639), (635, 634, 637, 638), (114, 618, 636, 128), (618, 617, 635, 636), (617, 616, 634, 635), (129, 639, 630, 122), (639, 638, 629, 630), (638, 637, 628, 629), (154, 681, 648, 134), (681, 680, 647, 648), (680, 679, 646, 647), (106, 606, 627, 118), (606, 605, 626, 627), (605, 604, 625, 626), (105, 607, 624, 116), (607, 608, 623, 624), (608, 609, 622, 623), (116, 624, 619, 113), (624, 623, 620, 619), (623, 622, 621, 620), (118, 627, 618, 114), (627, 626, 617, 618), (626, 625, 616, 617), (126, 645, 631, 121), (645, 644, 632, 631), (644, 643, 633, 632), (101, 601, 615, 109), (601, 602, 614, 615), (602, 603, 613, 614), (102, 600, 612, 110), (600, 599, 611, 612), (599, 598, 610, 611), (351, 708, 606, 106), (708, 707, 605, 606), (707, 706, 604, 605), (81, 571, 601, 101), (571, 572, 602, 601), (572, 573, 603, 602), (82, 570, 600, 102), (570, 569, 599, 600), (569, 568, 598, 599), (352, 711, 607, 105), (711, 710, 608, 607), (710, 709, 609, 608), (95, 589, 595, 99), (589, 590, 596, 595), (590, 591, 597, 596), (99, 595, 685, 205), (595, 596, 686, 685), (596, 597, 687, 686), (384, 714, 586, 92), (714, 713, 587, 586), (713, 712, 588, 587), (382, 717, 589, 95), (717, 716, 590, 589), (716, 715, 591, 590), (92, 586, 592, 96), (586, 587, 593, 592), (587, 588, 594, 593), (79, 565, 585, 89), (565, 566, 584, 585), (566, 567, 583, 584), (76, 562, 582, 91), (562, 563, 581, 582), (563, 564, 580, 581), (91, 582, 574, 84), (582, 581, 575, 574), (581, 580, 576, 575), (80, 573, 562, 76), (573, 572, 563, 562), (572, 571, 564, 563), (78, 567, 570, 82), (567, 566, 569, 570), (566, 565, 568, 569), (89, 585, 577, 87), (585, 584, 578, 577), (584, 583, 579, 578), (504, 503, 521, 557), (348, 347, 271, 273), (465, 466, 449, 483), (597, 98, 527), (96, 592, 419), (419, 592, 682), (687, 597, 527)])
_uv = me_cube_002.uv_layers.new(name='UVMap')
_uv.uv.foreach_set('vector', [0.625, 0.6829, 0.625, 0.6667, 0.625, 0.6829, 0.625, 0.5671, 0.625, 0.5833, 0.625, 0.5671, 0.625, 0.6829, 0.625, 0.6667, 0.625, 0.6829, 0.625, 0.5671, 0.625, 0.5833, 0.625, 0.5671, 0.625, 0.5671, 0.625, 0.5833, 0.625, 0.5671, 0.625, 0.6667, 0.625, 0.6829, 0.625, 0.6829, 0.625, 0.6921, 0.625, 0.6921, 0.625, 0.7083, 0.625, 0.6921, 0.625, 0.6921, 0.625, 0.7083, 0.625, 0.6921, 0.625, 0.7083, 0.625, 0.6921, 0.625, 0.5579, 0.625, 0.5579, 0.625, 0.5417, 0.625, 0.5579, 0.625, 0.5417, 0.625, 0.5579, 0.625, 0.5579, 0.625, 0.5579, 0.625, 0.5417, 0.625, 0.6921, 0.625, 0.6829, 0.625, 0.6829, 0.625, 0.6921, 0.625, 0.6921, 0.625, 0.6829, 0.625, 0.6829, 0.625, 0.6921, 0.625, 0.5579, 0.625, 0.5671, 0.625, 0.5671, 0.625, 0.5579, 0.625, 0.6667, 0.625, 0.6667, 0.625, 0.6829, 0.625, 0.6829, 0.625, 0.5671, 0.625, 0.5671, 0.625, 0.5833, 0.625, 0.5833, 0.625, 0.6667, 0.625, 0.6667, 0.625, 0.6829, 0.625, 0.6831, 0.625, 0.5669, 0.625, 0.5671, 0.625, 0.5833, 0.625, 0.5833, 0.625, 0.5833, 0.625, 0.5833, 0.625, 0.5671, 0.625, 0.5671, 0.625, 0.6829, 0.625, 0.6829, 0.625, 0.6667, 0.625, 0.6667, 0.625, 0.5833, 0.625, 0.5833, 0.625, 0.5671, 0.625, 0.567, 0.625, 0.683, 0.625, 0.6829, 0.625, 0.6667, 0.625, 0.6667, 0.625, 0.5833, 0.625, 0.5833, 0.625, 0.5671, 0.625, 0.5671, 0.625, 0.6829, 0.625, 0.6829, 0.625, 0.6667, 0.625, 0.6667, 0.625, 0.5833, 0.625, 0.5833, 0.625, 0.5671, 0.625, 0.5671, 0.625, 0.6829, 0.625, 0.6829, 0.625, 0.6667, 0.625, 0.6667, 0.625, 0.6667, 0.625, 0.6667, 0.625, 0.6829, 0.625, 0.6829, 0.625, 0.5671, 0.625, 0.5671, 0.625, 0.5833, 0.625, 0.5833, 0.625, 0.6829, 0.625, 0.6921, 0.625, 0.6921, 0.625, 0.6829, 0.625, 0.6921, 0.625, 0.6921, 0.625, 0.7083, 0.625, 0.7083, 0.625, 0.6919, 0.625, 0.6921, 0.625, 0.7083, 0.625, 0.7083, 0.625, 0.6921, 0.625, 0.6921, 0.625, 0.7083, 0.625, 0.7083, 0.625, 0.7083, 0.625, 0.7083, 0.625, 0.6921, 0.625, 0.6921, 0.625, 0.7083, 0.625, 0.7083, 0.625, 0.6921, 0.625, 0.692, 0.625, 0.7083, 0.625, 0.7083, 0.625, 0.6921, 0.625, 0.6921, 0.625, 0.7083, 0.625, 0.7083, 0.625, 0.6921, 0.625, 0.6921, 0.625, 0.5671, 0.625, 0.5579, 0.625, 0.5579, 0.625, 0.5671, 0.625, 0.5671, 0.625, 0.5579, 0.625, 0.5579, 0.625, 0.5671, 0.625, 0.5579, 0.625, 0.5579, 0.625, 0.5417, 0.625, 0.5417, 0.625, 0.5579, 0.625, 0.5579, 0.625, 0.5417, 0.625, 0.5417, 0.625, 0.558, 0.625, 0.5579, 0.625, 0.5417, 0.625, 0.5417, 0.625, 0.5579, 0.625, 0.5579, 0.625, 0.5417, 0.625, 0.5417, 0.625, 0.5417, 0.625, 0.5417, 0.625, 0.5579, 0.625, 0.5579, 0.625, 0.5417, 0.625, 0.5417, 0.625, 0.5579, 0.625, 0.5581, 0.625, 0.5417, 0.625, 0.5417, 0.625, 0.5579, 0.625, 0.5579, 0.625, 0.6829, 0.625, 0.6921, 0.625, 0.6921, 0.625, 0.6829, 0.625, 0.6829, 0.625, 0.6921, 0.625, 0.6921, 0.625, 0.6829, 0.625, 0.6667, 0.625, 0.6667, 0.625, 0.6667, 0.625, 0.6667, 0.625, 0.5833, 0.625, 0.5833, 0.625, 0.5833, 0.625, 0.5833, 0.625, 0.5579, 0.625, 0.5671, 0.625, 0.5671, 0.625, 0.5579, 0.625, 0.5579, 0.625, 0.5671, 0.625, 0.5671, 0.625, 0.5579, 0.625, 0.6921, 0.625, 0.6829, 0.625, 0.6829, 0.625, 0.6921, 0.625, 0.5671, 0.625, 0.5579, 0.625, 0.5579, 0.625, 0.5671, 0.625, 0.683, 0.625, 0.692, 0.625, 0.6921, 0.625, 0.6829, 0.625, 0.6667, 0.625, 0.6667, 0.625, 0.6667, 0.625, 0.6667, 0.625, 0.5833, 0.625, 0.5833, 0.625, 0.5833, 0.625, 0.5833, 0.625, 0.558, 0.625, 0.567, 0.625, 0.5671, 0.625, 0.5579, 0.625, 0.6829, 0.625, 0.6921, 0.625, 0.6921, 0.625, 0.6829, 0.625, 0.6667, 0.625, 0.6667, 0.625, 0.6667, 0.625, 0.6667, 0.625, 0.5833, 0.625, 0.5833, 0.625, 0.5833, 0.625, 0.5833, 0.625, 0.5579, 0.625, 0.5671, 0.625, 0.5671, 0.625, 0.5579, 0.625, 0.5669, 0.625, 0.5581, 0.625, 0.5579, 0.625, 0.5671, 0.625, 0.6919, 0.625, 0.6831, 0.625, 0.6829, 0.625, 0.6921, 0.625, 0.5671, 0.625, 0.5579, 0.625, 0.5579, 0.625, 0.5671, 0.625, 0.6921, 0.625, 0.6829, 0.625, 0.6829, 0.625, 0.6921, 0.625, 0.7083, 0.625, 0.7083, 0.625, 0.7083, 0.625, 0.7083, 0.625, 0.7083, 0.625, 0.7083, 0.625, 0.7083, 0.625, 0.7083, 0.625, 0.7083, 0.625, 0.7083, 0.625, 0.7083, 0.625, 0.7083, 0.625, 0.5417, 0.625, 0.5417, 0.625, 0.5417, 0.625, 0.5417, 0.625, 0.5417, 0.625, 0.5417, 0.625, 0.5417, 0.625, 0.5417, 0.625, 0.5417, 0.625, 0.5417, 0.625, 0.5417, 0.625, 0.5417, 0.4375, 0.25, 0.375, 0.25, 0.375, 0.25, 0.4375, 0.25, 0.5625, 0.25, 0.625, 0.25, 0.625, 0.5, 0.5625, 0.5, 0.375, 0.5417, 0.375, 0.5, 0.375, 0.5, 0.375, 0.5417, 0.5625, 0.75, 0.625, 0.75, 0.625, 1.0, 0.5625, 1.0, 0.125, 0.7083, 0.375, 0.7083, 0.375, 0.75, 0.125, 0.75, 0.625, 0.7083, 0.875, 0.7083, 0.875, 0.75, 0.625, 0.75, 0.875, 0.5417, 0.875, 0.5, 0.875, 0.5, 0.875, 0.5417, 0.5625, 1.0, 0.625, 1.0, 0.625, 1.0, 0.5625, 1.0, 0.875, 0.5417, 0.875, 0.5, 0.875, 0.5, 0.875, 0.5417, 0.125, 0.7083, 0.125, 0.75, 0.125, 0.75, 0.125, 0.7083, 0.125, 0.7083, 0.125, 0.75, 0.125, 0.75, 0.125, 0.7083, 0.875, 0.5417, 0.875, 0.5, 0.875, 0.5, 0.875, 0.5417, 0.5625, 1.0, 0.625, 1.0, 0.625, 1.0, 0.5625, 1.0, 0.4375, 0.25, 0.375, 0.25, 0.375, 0.25, 0.4375, 0.25, 0.5625, 1.0, 0.625, 1.0, 0.625, 1.0, 0.5625, 1.0, 0.125, 0.5417, 0.125, 0.5, 0.125, 0.5, 0.125, 0.5417, 0.4375, 0.25, 0.375, 0.25, 0.375, 0.25, 0.4375, 0.25, 0.5625, 1.0, 0.625, 1.0, 0.625, 1.0, 0.5625, 1.0, 0.125, 0.7083, 0.4375, 1.0, 0.125, 0.7083, 0.875, 0.5417, 0.875, 0.5, 0.875, 0.5, 0.875, 0.5417, 0.125, 0.7083, 0.125, 0.75, 0.125, 0.75, 0.125, 0.7083, 0.4375, 0.25, 0.375, 0.25, 0.375, 0.25, 0.4375, 0.25, 0.4375, 0.75, 0.375, 0.75, 0.375, 0.75, 0.4375, 0.75, 0.625, 0.7083, 0.625, 0.75, 0.625, 0.75, 0.625, 0.7083, 0.5625, 0.5, 0.625, 0.5, 0.625, 0.5, 0.5625, 0.5, 0.4375, 0.75, 0.375, 0.75, 0.375, 0.75, 0.4375, 0.75, 0.625, 0.7083, 0.625, 0.75, 0.625, 0.75, 0.625, 0.7083, 0.375, 0.5417, 0.375, 0.5, 0.375, 0.5, 0.375, 0.5417, 0.625, 0.7083, 0.625, 0.75, 0.625, 0.75, 0.625, 0.7083, 0.5625, 0.5, 0.625, 0.5, 0.625, 0.5, 0.5625, 0.5, 0.5625, 0.5, 0.625, 0.5, 0.625, 0.5, 0.5625, 0.5, 0.625, 0.7083, 0.625, 0.75, 0.625, 0.75, 0.625, 0.7083, 0.375, 0.5417, 0.375, 0.5, 0.375, 0.5, 0.375, 0.5417, 0.4375, 0.75, 0.375, 0.75, 0.375, 0.75, 0.4375, 0.75, 0.4347, 0.75, 0.375, 0.75, 0.375, 0.75, 0.4375, 0.75, 0.5625, 0.5, 0.625, 0.5, 0.625, 0.5, 0.5625, 0.5, 0.4375, 0.75, 0.375, 0.75, 0.375, 0.75, 0.4375, 0.75, 0.375, 0.5417, 0.375, 0.5, 0.375, 0.5, 0.375, 0.5417, 0.375, 0.5417, 0.375, 0.5, 0.375, 0.5, 0.375, 0.5417, 0.4375, 0.75, 0.375, 0.75, 0.375, 0.75, 0.4375, 0.75, 0.5625, 0.5, 0.625, 0.5, 0.625, 0.5, 0.5625, 0.5, 0.625, 0.7083, 0.625, 0.75, 0.625, 0.75, 0.625, 0.7083, 0.5625, 0.5, 0.625, 0.5, 0.625, 0.5, 0.5625, 0.5, 0.375, 0.5417, 0.375, 0.5, 0.375, 0.5, 0.375, 0.5417, 0.6136, 0.7083, 0.6136, 0.75, 0.625, 0.75, 0.625, 0.7083, 0.554, 0.5, 0.6136, 0.5, 0.625, 0.5, 0.5625, 0.5, 0.5625, 0.5, 0.625, 0.5, 0.625, 0.5, 0.5625, 0.5, 0.5625, 0.5, 0.625, 0.5, 0.6136, 0.5, 0.554, 0.5, 0.625, 0.7083, 0.625, 0.75, 0.625, 0.75, 0.625, 0.7083, 0.625, 0.7083, 0.625, 0.75, 0.6136, 0.75, 0.6136, 0.7083, 0.375, 0.5417, 0.375, 0.5, 0.375, 0.5, 0.375, 0.5417, 0.375, 0.5417, 0.375, 0.5, 0.375, 0.5, 0.375, 0.5417, 0.4375, 0.75, 0.375, 0.75, 0.375, 0.75, 0.4375, 0.75, 0.4375, 0.75, 0.375, 0.75, 0.375, 0.75, 0.4347, 0.75, 0.5625, 0.7083, 0.625, 0.7083, 0.625, 0.75, 0.5625, 0.75, 0.4375, 0.75, 0.375, 0.75, 0.375, 0.75, 0.4375, 0.75, 0.375, 0.5417, 0.375, 0.5, 0.375, 0.5, 0.375, 0.5417, 0.625, 0.7083, 0.625, 0.75, 0.625, 0.75, 0.625, 0.7083, 0.625, 0.7083, 0.625, 0.75, 0.625, 0.75, 0.625, 0.7083, 0.625, 0.7083, 0.625, 0.75, 0.625, 0.75, 0.625, 0.7083, 0.375, 0.5417, 0.375, 0.5, 0.375, 0.5, 0.375, 0.5417, 0.375, 0.5417, 0.375, 0.5, 0.375, 0.5, 0.375, 0.5417, 0.375, 0.5417, 0.375, 0.5, 0.375, 0.5, 0.375, 0.5417, 0.4375, 0.75, 0.375, 0.75, 0.375, 0.75, 0.4375, 0.75, 0.4375, 0.75, 0.375, 0.75, 0.375, 0.75, 0.4375, 0.75, 0.4375, 0.75, 0.375, 0.75, 0.375, 0.75, 0.4375, 0.75, 0.5625, 0.5, 0.625, 0.5, 0.625, 0.5, 0.5625, 0.5, 0.5625, 0.5, 0.625, 0.5, 0.625, 0.5, 0.5625, 0.5, 0.5625, 0.5, 0.625, 0.5, 0.625, 0.5, 0.5625, 0.5, 0.625, 0.7083, 0.625, 0.75, 0.625, 0.75, 0.625, 0.7083, 0.375, 0.5417, 0.375, 0.5, 0.375, 0.5, 0.375, 0.5417, 0.4375, 0.75, 0.375, 0.75, 0.375, 0.75, 0.4375, 0.75, 0.5625, 0.5, 0.625, 0.5, 0.625, 0.5, 0.5625, 0.5, 0.625, 0.7083, 0.625, 0.75, 0.625, 0.75, 0.625, 0.7083, 0.375, 0.5417, 0.375, 0.5, 0.375, 0.5, 0.375, 0.5417, 0.4375, 0.75, 0.375, 0.75, 0.375, 0.75, 0.4375, 0.75, 0.5625, 0.5, 0.625, 0.5, 0.625, 0.5, 0.5625, 0.5, 0.375, 0.5417, 0.375, 0.5, 0.375, 0.5, 0.375, 0.5417, 0.375, 0.7083, 0.375, 0.75, 0.375, 0.75, 0.375, 0.7083, 0.375, 0.5, 0.375, 0.5, 0.375, 0.5, 0.375, 0.5, 0.375, 0.75, 0.375, 0.75, 0.375, 0.75, 0.375, 0.75, 0.375, 0.75, 0.375, 0.75, 0.375, 0.75, 0.375, 0.75, 0.375, 0.75, 0.375, 0.75, 0.375, 0.75, 0.375, 0.75, 0.375, 0.75, 0.375, 0.75, 0.375, 0.75, 0.375, 0.75, 0.375, 0.5, 0.375, 0.5, 0.375, 0.5, 0.375, 0.5, 0.375, 0.5, 0.375, 0.5, 0.375, 0.5, 0.375, 0.5, 0.375, 0.5, 0.375, 0.5, 0.375, 0.5, 0.375, 0.5, 0.375, 0.7083, 0.375, 0.75, 0.375, 0.75, 0.375, 0.7083, 0.375, 0.7083, 0.375, 0.75, 0.375, 0.75, 0.375, 0.7083, 0.375, 0.7083, 0.375, 0.75, 0.375, 0.75, 0.375, 0.7083, 0.375, 0.5417, 0.375, 0.5, 0.375, 0.5, 0.375, 0.5417, 0.375, 0.5417, 0.375, 0.5, 0.375, 0.5, 0.375, 0.5417, 0.375, 0.5417, 0.375, 0.5, 0.375, 0.5, 0.375, 0.5417, 0.375, 0.5417, 0.375, 0.5, 0.375, 0.5, 0.375, 0.5417, 0.375, 0.7083, 0.375, 0.75, 0.375, 0.75, 0.375, 0.7083, 0.375, 0.5, 0.375, 0.5, 0.375, 0.5, 0.375, 0.5, 0.375, 0.75, 0.375, 0.75, 0.375, 0.75, 0.375, 0.75, 0.375, 0.75, 0.375, 0.75, 0.375, 0.75, 0.375, 0.75, 0.375, 0.5, 0.375, 0.5, 0.375, 0.5, 0.375, 0.5, 0.375, 0.7083, 0.375, 0.75, 0.375, 0.75, 0.375, 0.7083, 0.375, 0.5417, 0.375, 0.5, 0.375, 0.5, 0.375, 0.5417, 0.125, 0.7083, 0.125, 0.75, 0.125, 0.75, 0.125, 0.7083, 0.375, 0.25, 0.375, 0.25, 0.375, 0.25, 0.375, 0.25, 0.125, 0.7083, 0.125, 0.75, 0.125, 0.75, 0.125, 0.7083, 0.375, 1.0, 0.375, 1.0, 0.375, 1.0, 0.375, 1.0, 0.375, 1.0, 0.375, 1.0, 0.375, 1.0, 0.375, 1.0, 0.375, 1.0, 0.375, 1.0, 0.375, 1.0, 0.375, 1.0, 0.375, 1.0, 0.375, 1.0, 0.375, 1.0, 0.375, 1.0, 0.375, 1.0, 0.375, 1.0, 0.375, 1.0, 0.375, 1.0, 0.125, 0.7083, 0.125, 0.75, 0.125, 0.75, 0.125, 0.7083, 0.125, 0.7083, 0.125, 0.75, 0.125, 0.75, 0.125, 0.7083, 0.125, 0.7083, 0.125, 0.75, 0.125, 0.75, 0.125, 0.7083, 0.125, 0.7083, 0.125, 0.75, 0.125, 0.75, 0.125, 0.7083, 0.375, 0.25, 0.375, 0.25, 0.375, 0.25, 0.375, 0.25, 0.375, 0.25, 0.375, 0.25, 0.375, 0.25, 0.375, 0.25, 0.375, 0.25, 0.375, 0.25, 0.375, 0.25, 0.375, 0.25, 0.375, 0.25, 0.375, 0.25, 0.375, 0.25, 0.375, 0.25, 0.125, 0.5417, 0.125, 0.5, 0.125, 0.5, 0.125, 0.5417, 0.125, 0.5417, 0.125, 0.5, 0.125, 0.5, 0.125, 0.5417, 0.125, 0.5417, 0.125, 0.5, 0.125, 0.5, 0.125, 0.5417, 0.125, 0.5417, 0.125, 0.5, 0.125, 0.5, 0.125, 0.5417, 0.375, 1.0, 0.375, 1.0, 0.375, 1.0, 0.375, 1.0, 0.125, 0.7083, 0.125, 0.75, 0.125, 0.75, 0.125, 0.7083, 0.375, 0.25, 0.375, 0.25, 0.375, 0.25, 0.375, 0.25, 0.125, 0.5417, 0.125, 0.5, 0.125, 0.5, 0.125, 0.5417, 0.125, 0.5417, 0.375, 0.25, 0.4375, 0.25, 0.5625, 1.0, 0.625, 1.0, 0.625, 1.0, 0.5625, 1.0, 0.875, 0.5417, 0.875, 0.5, 0.875, 0.5, 0.875, 0.5417, 0.4375, 0.25, 0.4375, 0.25, 0.375, 0.25, 0.5625, 0.2083, 0.625, 0.2083, 0.625, 0.25, 0.5625, 0.25, 0.4375, 1.0, 0.375, 0.0, 0.125, 0.7083, 0.5625, 1.0, 0.625, 1.0, 0.625, 1.0, 0.5625, 1.0, 0.875, 0.5417, 0.875, 0.5, 0.875, 0.5, 0.875, 0.5417, 0.625, 0.7083, 0.625, 0.6667, 0.625, 0.6667, 0.625, 0.7083, 0.625, 0.5417, 0.625, 0.5833, 0.625, 0.5833, 0.625, 0.5417, 0.875, 0.7083, 0.875, 0.6667, 0.875, 0.6667, 0.875, 0.7083, 0.875, 0.6667, 0.875, 0.5833, 0.875, 0.5833, 0.875, 0.6667, 0.5625, 0.04167, 0.625, 0.04167, 0.625, 0.08333, 0.5625, 0.08333, 0.5625, 0.08333, 0.625, 0.08333, 0.625, 0.1667, 0.5625, 0.1667, 0.125, 0.5417, 0.125, 0.5833, 0.125, 0.5833, 0.125, 0.5417, 0.125, 0.5833, 0.125, 0.6667, 0.125, 0.6667, 0.125, 0.5833, 0.875, 0.7083, 0.875, 0.6667, 0.875, 0.6667, 0.875, 0.7083, 0.875, 0.6667, 0.875, 0.5833, 0.875, 0.5833, 0.875, 0.6667, 0.125, 0.5417, 0.125, 0.5833, 0.125, 0.5833, 0.125, 0.5417, 0.125, 0.5833, 0.125, 0.6667, 0.125, 0.6667, 0.125, 0.5833, 0.125, 0.7083, 0.125, 0.6667, 0.125, 0.6667, 0.125, 0.7083, 0.125, 0.6667, 0.125, 0.6667, 0.125, 0.5833, 0.125, 0.5833, 0.125, 0.5417, 0.125, 0.5833, 0.125, 0.5833, 0.125, 0.5417, 0.125, 0.7083, 0.125, 0.6667, 0.125, 0.6667, 0.125, 0.7083, 0.125, 0.7083, 0.125, 0.6667, 0.125, 0.6667, 0.125, 0.7083, 0.125, 0.7083, 0.125, 0.6667, 0.125, 0.6667, 0.125, 0.7083, 0.125, 0.7083, 0.125, 0.6667, 0.125, 0.6667, 0.125, 0.7083, 0.125, 0.5417, 0.125, 0.5833, 0.125, 0.5833, 0.125, 0.5417, 0.125, 0.5417, 0.125, 0.5833, 0.125, 0.5833, 0.125, 0.5417, 0.125, 0.5417, 0.125, 0.5833, 0.125, 0.5833, 0.125, 0.5417, 0.125, 0.5417, 0.125, 0.5833, 0.125, 0.5833, 0.125, 0.5417, 0.125, 0.5417, 0.125, 0.5833, 0.125, 0.5833, 0.125, 0.5417, 0.125, 0.5417, 0.125, 0.5833, 0.125, 0.5833, 0.125, 0.5417, 0.375, 0.7083, 0.375, 0.6667, 0.375, 0.6667, 0.375, 0.7083, 0.375, 0.5417, 0.375, 0.5833, 0.375, 0.5833, 0.375, 0.5417, 0.375, 0.5417, 0.375, 0.5833, 0.375, 0.5833, 0.375, 0.5417, 0.375, 0.7083, 0.375, 0.6667, 0.375, 0.6667, 0.375, 0.7083, 0.375, 0.7083, 0.375, 0.6667, 0.375, 0.6667, 0.375, 0.7083, 0.375, 0.7083, 0.375, 0.6667, 0.375, 0.6667, 0.375, 0.7083, 0.375, 0.7083, 0.375, 0.6667, 0.375, 0.6667, 0.375, 0.7083, 0.375, 0.5417, 0.375, 0.5833, 0.375, 0.5833, 0.375, 0.5417, 0.375, 0.5417, 0.375, 0.5833, 0.375, 0.5833, 0.375, 0.5417, 0.375, 0.5417, 0.375, 0.5833, 0.375, 0.5833, 0.375, 0.5417, 0.375, 0.5417, 0.375, 0.5833, 0.375, 0.5833, 0.375, 0.5417, 0.375, 0.7083, 0.375, 0.6667, 0.375, 0.6667, 0.375, 0.7083, 0.375, 0.6667, 0.375, 0.6667, 0.375, 0.6667, 0.375, 0.6667, 0.375, 0.7083, 0.375, 0.6667, 0.375, 0.6667, 0.375, 0.7083, 0.375, 0.6667, 0.375, 0.5833, 0.375, 0.5833, 0.375, 0.6667, 0.625, 0.5417, 0.625, 0.5833, 0.625, 0.5833, 0.625, 0.5417, 0.625, 0.5833, 0.625, 0.6667, 0.625, 0.6667, 0.625, 0.5833, 0.375, 0.7083, 0.375, 0.6667, 0.375, 0.6667, 0.375, 0.7083, 0.375, 0.6667, 0.375, 0.5833, 0.375, 0.5833, 0.375, 0.6667, 0.625, 0.5417, 0.625, 0.5833, 0.625, 0.5833, 0.625, 0.5417, 0.625, 0.5833, 0.625, 0.6667, 0.625, 0.6667, 0.625, 0.5833, 0.375, 0.7083, 0.375, 0.6667, 0.375, 0.6667, 0.375, 0.7083, 0.375, 0.6667, 0.375, 0.5833, 0.375, 0.5833, 0.375, 0.6667, 0.375, 0.7083, 0.375, 0.6667, 0.375, 0.6667, 0.375, 0.7083, 0.375, 0.6667, 0.375, 0.5833, 0.375, 0.5833, 0.375, 0.6667, 0.375, 0.7083, 0.375, 0.6667, 0.375, 0.6667, 0.375, 0.7083, 0.375, 0.6667, 0.375, 0.5833, 0.375, 0.5833, 0.375, 0.6667, 0.625, 0.5417, 0.625, 0.5833, 0.625, 0.5833, 0.625, 0.5417, 0.625, 0.5833, 0.625, 0.6667, 0.625, 0.6667, 0.625, 0.5833, 0.625, 0.5417, 0.625, 0.5833, 0.625, 0.5833, 0.625, 0.5417, 0.625, 0.5833, 0.625, 0.6667, 0.625, 0.6667, 0.625, 0.5833, 0.625, 0.5417, 0.625, 0.5833, 0.625, 0.5833, 0.625, 0.5417, 0.625, 0.5833, 0.625, 0.6667, 0.625, 0.6667, 0.625, 0.5833, 0.375, 0.7083, 0.375, 0.6667, 0.375, 0.6667, 0.375, 0.7083, 0.375, 0.6667, 0.375, 0.5833, 0.375, 0.5833, 0.375, 0.6667, 0.5625, 0.5417, 0.625, 0.5417, 0.625, 0.5833, 0.5625, 0.5833, 0.5625, 0.5833, 0.625, 0.5833, 0.625, 0.6667, 0.5625, 0.6667, 0.375, 0.7083, 0.375, 0.6667, 0.375, 0.6667, 0.375, 0.7083, 0.375, 0.6667, 0.375, 0.5833, 0.375, 0.5833, 0.375, 0.6667, 0.375, 0.7083, 0.375, 0.6667, 0.375, 0.6667, 0.375, 0.7083, 0.375, 0.6667, 0.375, 0.5833, 0.375, 0.5833, 0.375, 0.6667, 0.625, 0.5417, 0.625, 0.5833, 0.6136, 0.5833, 0.6136, 0.5417, 0.625, 0.5833, 0.625, 0.6667, 0.6136, 0.6667, 0.6136, 0.5833, 0.625, 0.5417, 0.625, 0.5833, 0.625, 0.5833, 0.625, 0.5417, 0.625, 0.5833, 0.625, 0.6667, 0.625, 0.6667, 0.625, 0.5833, 0.6136, 0.5417, 0.6136, 0.5833, 0.625, 0.5833, 0.625, 0.5417, 0.6136, 0.5833, 0.6136, 0.6667, 0.625, 0.6667, 0.625, 0.5833, 0.375, 0.7083, 0.375, 0.6667, 0.375, 0.6667, 0.375, 0.7083, 0.375, 0.6667, 0.375, 0.5833, 0.375, 0.5833, 0.375, 0.6667, 0.625, 0.5417, 0.625, 0.5833, 0.625, 0.5833, 0.625, 0.5417, 0.625, 0.5833, 0.625, 0.6667, 0.625, 0.6667, 0.625, 0.5833, 0.375, 0.7083, 0.375, 0.6667, 0.375, 0.6667, 0.375, 0.7083, 0.375, 0.6667, 0.375, 0.5833, 0.375, 0.5833, 0.375, 0.6667, 0.375, 0.7083, 0.375, 0.6667, 0.375, 0.6667, 0.375, 0.7083, 0.375, 0.6667, 0.375, 0.5833, 0.375, 0.5833, 0.375, 0.6667, 0.375, 0.7083, 0.375, 0.6667, 0.375, 0.6667, 0.375, 0.7083, 0.375, 0.6667, 0.375, 0.5833, 0.375, 0.5833, 0.375, 0.6667, 0.625, 0.5417, 0.625, 0.5833, 0.625, 0.5833, 0.625, 0.5417, 0.625, 0.5833, 0.625, 0.6667, 0.625, 0.6667, 0.625, 0.5833, 0.625, 0.5417, 0.625, 0.5833, 0.625, 0.5833, 0.625, 0.5417, 0.625, 0.5833, 0.625, 0.6667, 0.625, 0.6667, 0.625, 0.5833, 0.375, 0.7083, 0.375, 0.6667, 0.375, 0.6667, 0.375, 0.7083, 0.375, 0.6667, 0.375, 0.6667, 0.375, 0.6667, 0.375, 0.6667, 0.625, 0.5417, 0.625, 0.5833, 0.625, 0.5833, 0.625, 0.5417, 0.625, 0.5833, 0.625, 0.6667, 0.625, 0.6667, 0.625, 0.5833, 0.625, 0.5417, 0.625, 0.5833, 0.625, 0.5833, 0.625, 0.5417, 0.625, 0.5833, 0.625, 0.6667, 0.625, 0.6667, 0.625, 0.5833, 0.125, 0.5417, 0.125, 0.5833, 0.125, 0.5833, 0.125, 0.5417, 0.125, 0.5833, 0.125, 0.6667, 0.125, 0.6667, 0.125, 0.5833, 0.875, 0.7083, 0.875, 0.6667, 0.875, 0.6667, 0.875, 0.7083, 0.875, 0.6667, 0.875, 0.5833, 0.875, 0.5833, 0.875, 0.6667, 0.125, 0.7083, 0.125, 0.6667, 0.125, 0.6667, 0.125, 0.7083, 0.375, 0.6667, 0.375, 0.6667, 0.375, 0.5833, 0.375, 0.5833, 0.875, 0.7083, 0.875, 0.6667, 0.875, 0.6667, 0.875, 0.7083, 0.875, 0.6667, 0.875, 0.5833, 0.875, 0.5833, 0.875, 0.6667, 0.125, 0.5417, 0.125, 0.5833, 0.125, 0.5833, 0.125, 0.5417, 0.125, 0.5833, 0.125, 0.6667, 0.125, 0.6667, 0.125, 0.5833, 0.125, 0.5417, 0.125, 0.5833, 0.125, 0.5833, 0.125, 0.5417, 0.125, 0.5833, 0.125, 0.6667, 0.125, 0.6667, 0.125, 0.5833, 0.875, 0.7083, 0.875, 0.6667, 0.875, 0.6667, 0.875, 0.7083, 0.875, 0.6667, 0.875, 0.5833, 0.875, 0.5833, 0.875, 0.6667, 0.875, 0.7083, 0.875, 0.6667, 0.875, 0.6667, 0.875, 0.7083, 0.875, 0.6667, 0.875, 0.5833, 0.875, 0.5833, 0.875, 0.6667, 0.625, 0.5417, 0.875, 0.5417, 0.875, 0.5833, 0.625, 0.5833, 0.625, 0.5833, 0.875, 0.5833, 0.875, 0.6667, 0.625, 0.6667, 0.125, 0.5417, 0.375, 0.5417, 0.375, 0.5833, 0.125, 0.5833, 0.125, 0.5833, 0.375, 0.5833, 0.375, 0.6667, 0.125, 0.6667, 0.375, 0.7083, 0.375, 0.6667, 0.375, 0.6667, 0.375, 0.7083, 0.375, 0.6667, 0.375, 0.5833, 0.375, 0.5833, 0.375, 0.6667, 0.375, 0.6667, 0.375, 0.6667, 0.375, 0.6667, 0.375, 0.6667, 0.375, 0.6667, 0.375, 0.6667, 0.375, 0.6667, 0.375, 0.6667, 0.375, 0.6667, 0.375, 0.6667, 0.375, 0.6667, 0.375, 0.6667, 0.375, 0.6667, 0.375, 0.6667, 0.375, 0.6667, 0.375, 0.6667, 0.375, 0.5833, 0.375, 0.5833, 0.375, 0.5833, 0.375, 0.5833, 0.375, 0.5833, 0.375, 0.5833, 0.375, 0.5833, 0.375, 0.5833, 0.375, 0.5833, 0.375, 0.5833, 0.375, 0.5833, 0.375, 0.5833, 0.375, 0.5833, 0.375, 0.5833, 0.375, 0.5833, 0.375, 0.5833, 0.375, 0.5833, 0.375, 0.5833, 0.375, 0.5833, 0.375, 0.5833, 0.375, 0.5833, 0.375, 0.5833, 0.375, 0.5833, 0.375, 0.5833, 0.125, 0.5833, 0.125, 0.5833, 0.125, 0.5833, 0.125, 0.5833, 0.125, 0.5833, 0.125, 0.5833, 0.125, 0.5833, 0.125, 0.5833, 0.125, 0.5833, 0.125, 0.5833, 0.125, 0.5833, 0.125, 0.5833, 0.125, 0.5833, 0.125, 0.5833, 0.125, 0.5833, 0.125, 0.5833, 0.125, 0.5833, 0.125, 0.5833, 0.125, 0.5833, 0.125, 0.5833, 0.125, 0.5833, 0.125, 0.5833, 0.125, 0.5833, 0.125, 0.5833, 0.125, 0.6667, 0.125, 0.6667, 0.125, 0.6667, 0.125, 0.6667, 0.125, 0.6667, 0.125, 0.6667, 0.125, 0.6667, 0.125, 0.6667, 0.125, 0.6667, 0.125, 0.6667, 0.125, 0.6667, 0.125, 0.6667, 0.125, 0.6667, 0.125, 0.6667, 0.125, 0.6667, 0.125, 0.6667, 0.125, 0.6667, 0.125, 0.6667, 0.125, 0.6667, 0.125, 0.6667, 0.125, 0.6667, 0.125, 0.6667, 0.125, 0.6667, 0.125, 0.6667, 0.375, 0.5833, 0.375, 0.5833, 0.375, 0.5833, 0.375, 0.5833, 0.375, 0.5833, 0.375, 0.5833, 0.375, 0.5833, 0.375, 0.5833, 0.375, 0.5833, 0.375, 0.5833, 0.375, 0.5833, 0.375, 0.5833, 0.375, 0.5833, 0.375, 0.5833, 0.375, 0.5833, 0.375, 0.5833, 0.375, 0.5833, 0.375, 0.5833, 0.375, 0.5833, 0.375, 0.5833, 0.375, 0.5833, 0.375, 0.5833, 0.375, 0.5833, 0.375, 0.5833, 0.375, 0.6667, 0.375, 0.6667, 0.375, 0.6667, 0.375, 0.6667, 0.375, 0.6667, 0.375, 0.6667, 0.375, 0.6667, 0.375, 0.6667, 0.375, 0.6667, 0.375, 0.6667, 0.375, 0.6667, 0.375, 0.6667, 0.375, 0.6667, 0.375, 0.6667, 0.375, 0.6667, 0.375, 0.6667, 0.375, 0.6667, 0.375, 0.6667, 0.375, 0.5833, 0.375, 0.5833, 0.375, 0.6667, 0.375, 0.6667, 0.375, 0.6667, 0.375, 0.6667, 0.625, 0.5833, 0.625, 0.6667, 0.625, 0.6667, 0.625, 0.5833, 0.625, 0.5417, 0.625, 0.5833, 0.625, 0.5833, 0.625, 0.5417, 0.375, 0.6667, 0.375, 0.6667, 0.375, 0.6667, 0.375, 0.6667, 0.375, 0.7083, 0.375, 0.6667, 0.375, 0.6667, 0.375, 0.7083, 0.375, 0.5, 0.375, 0.5, 0.375, 0.5, 0.375, 0.5, 0.375, 0.75, 0.375, 0.75, 0.375, 0.75, 0.375, 0.75, 0.375, 0.75, 0.375, 0.75, 0.375, 0.75, 0.375, 0.75, 0.375, 0.5, 0.375, 0.5, 0.375, 0.5, 0.375, 0.5, 0.375, 0.5, 0.375, 0.5, 0.375, 0.5, 0.375, 0.5, 0.375, 0.5, 0.375, 0.5, 0.375, 0.5, 0.375, 0.5, 0.375, 0.5, 0.375, 0.5, 0.375, 0.5, 0.375, 0.5, 0.375, 0.75, 0.375, 0.75, 0.375, 0.75, 0.375, 0.75, 0.375, 0.75, 0.375, 0.75, 0.375, 0.75, 0.375, 0.75, 0.375, 0.75, 0.375, 0.75, 0.375, 0.75, 0.375, 0.75, 0.375, 0.75, 0.375, 0.75, 0.375, 0.75, 0.375, 0.75, 0.375, 0.5, 0.375, 0.5, 0.375, 0.5, 0.375, 0.5, 0.375, 0.5417, 0.375, 0.5, 0.375, 0.5, 0.375, 0.5417, 0.5625, 0.5, 0.625, 0.5, 0.625, 0.5, 0.5625, 0.5, 0.625, 0.7083, 0.625, 0.75, 0.625, 0.75, 0.625, 0.7083, 0.4375, 0.75, 0.375, 0.75, 0.375, 0.75, 0.4375, 0.75, 0.125, 0.6667, 0.125, 0.6667, 0.125, 0.6667, 0.125, 0.6667, 0.125, 0.6667, 0.125, 0.6667, 0.125, 0.6667, 0.125, 0.6667, 0.125, 0.6667, 0.125, 0.6667, 0.125, 0.6667, 0.125, 0.6667, 0.125, 0.6667, 0.125, 0.6667, 0.125, 0.6667, 0.125, 0.6667, 0.125, 0.6667, 0.125, 0.6667, 0.125, 0.6667, 0.125, 0.6667, 0.125, 0.6667, 0.125, 0.6667, 0.125, 0.6667, 0.125, 0.6667, 0.125, 0.5833, 0.125, 0.5833, 0.125, 0.5833, 0.125, 0.5833, 0.125, 0.5833, 0.125, 0.5833, 0.125, 0.5833, 0.125, 0.5833, 0.125, 0.5833, 0.125, 0.5833, 0.125, 0.5833, 0.125, 0.5833, 0.125, 0.5833, 0.125, 0.5833, 0.125, 0.5833, 0.125, 0.5833, 0.125, 0.5833, 0.125, 0.5833, 0.125, 0.5833, 0.125, 0.5833, 0.125, 0.5833, 0.125, 0.5833, 0.125, 0.5833, 0.125, 0.5833, 0.875, 0.6667, 0.875, 0.5833, 0.875, 0.5833, 0.875, 0.6667, 0.875, 0.7083, 0.875, 0.6667, 0.875, 0.6667, 0.875, 0.7083, 0.125, 0.5417, 0.125, 0.5833, 0.125, 0.5833, 0.125, 0.5417, 0.125, 0.6667, 0.125, 0.6667, 0.125, 0.5833, 0.125, 0.5833, 0.375, 0.25, 0.375, 0.25, 0.375, 0.25, 0.375, 0.25, 0.375, 1.0, 0.375, 1.0, 0.375, 1.0, 0.375, 1.0, 0.375, 0.25, 0.375, 0.25, 0.375, 0.25, 0.375, 0.25, 0.375, 0.25, 0.375, 0.25, 0.375, 0.25, 0.375, 0.25, 0.375, 0.25, 0.375, 0.25, 0.375, 0.25, 0.375, 0.25, 0.375, 0.25, 0.375, 0.25, 0.375, 0.25, 0.375, 0.25, 0.375, 1.0, 0.375, 1.0, 0.375, 1.0, 0.375, 1.0, 0.375, 1.0, 0.375, 1.0, 0.375, 1.0, 0.375, 1.0, 0.375, 1.0, 0.375, 1.0, 0.375, 1.0, 0.375, 1.0, 0.375, 1.0, 0.375, 1.0, 0.375, 1.0, 0.375, 1.0, 0.375, 1.0, 0.375, 1.0, 0.375, 1.0, 0.375, 1.0, 0.375, 0.25, 0.375, 0.25, 0.375, 0.25, 0.375, 0.25, 0.125, 0.7083, 0.125, 0.75, 0.125, 0.75, 0.125, 0.7083, 0.5625, 1.0, 0.625, 1.0, 0.625, 1.0, 0.5625, 1.0, 0.4375, 0.25, 0.375, 0.25, 0.375, 0.25, 0.4375, 0.25, 0.875, 0.5417, 0.875, 0.5, 0.875, 0.5, 0.875, 0.5417, 0.125, 0.6667, 0.125, 0.7083, 0.125, 0.7083, 0.125, 0.6667, 0.875, 0.75, 0.875, 0.7083, 0.875, 0.7083, 0.875, 0.75, 0.625, 0.6667, 0.625, 0.7083, 0.625, 0.7083, 0.625, 0.6667, 0.375, 0.75, 0.375, 0.7083, 0.375, 0.7083, 0.375, 0.75, 0.375, 0.75, 0.375, 0.7083, 0.375, 0.7083, 0.375, 0.75, 0.875, 0.75, 0.875, 0.7083, 0.875, 0.7083, 0.875, 0.75, 0.875, 0.75, 0.875, 0.7083, 0.875, 0.7083, 0.875, 0.75, 0.875, 0.75, 0.875, 0.7083, 0.875, 0.7083, 0.875, 0.75, 0.125, 0.75, 0.125, 0.7083, 0.125, 0.7083, 0.125, 0.75, 0.875, 0.75, 0.875, 0.7083, 0.875, 0.7083, 0.875, 0.75, 0.375, 0.75, 0.375, 0.7083, 0.375, 0.7083, 0.375, 0.75, 0.375, 0.75, 0.375, 0.7083, 0.375, 0.7083, 0.375, 0.75, 0.375, 0.75, 0.375, 0.7083, 0.375, 0.7083, 0.375, 0.75, 0.375, 0.75, 0.375, 0.7083, 0.375, 0.7083, 0.375, 0.75, 0.375, 0.75, 0.375, 0.7083, 0.375, 0.7083, 0.375, 0.75, 0.375, 0.75, 0.375, 0.7083, 0.375, 0.7083, 0.375, 0.75, 0.375, 0.75, 0.375, 0.7083, 0.375, 0.7083, 0.375, 0.75, 0.375, 0.75, 0.375, 0.7083, 0.375, 0.7083, 0.375, 0.75, 0.375, 0.75, 0.375, 0.7083, 0.375, 0.7083, 0.375, 0.75, 0.375, 0.75, 0.375, 0.7083, 0.375, 0.7083, 0.375, 0.75, 0.375, 0.75, 0.375, 0.7083, 0.375, 0.7083, 0.375, 0.75, 0.375, 0.75, 0.375, 0.7083, 0.375, 0.7083, 0.375, 0.75, 0.375, 0.75, 0.375, 0.7083, 0.375, 0.7083, 0.375, 0.75, 0.375, 0.75, 0.375, 0.7083, 0.375, 0.7083, 0.375, 0.75, 0.375, 0.75, 0.375, 0.7083, 0.375, 0.7083, 0.375, 0.75, 0.375, 0.75, 0.375, 0.7083, 0.375, 0.7083, 0.375, 0.75, 0.375, 0.75, 0.375, 0.7083, 0.375, 0.7083, 0.375, 0.75, 0.375, 0.75, 0.375, 0.7083, 0.375, 0.7083, 0.375, 0.75, 0.375, 0.75, 0.375, 0.7083, 0.375, 0.7083, 0.375, 0.75, 0.125, 0.75, 0.125, 0.7083, 0.125, 0.7083, 0.125, 0.75, 0.125, 0.75, 0.125, 0.7083, 0.125, 0.7083, 0.125, 0.75, 0.125, 0.75, 0.125, 0.7083, 0.125, 0.7083, 0.125, 0.75, 0.125, 0.75, 0.125, 0.7083, 0.125, 0.7083, 0.125, 0.75, 0.125, 0.75, 0.125, 0.7083, 0.125, 0.7083, 0.125, 0.75, 0.875, 0.75, 0.875, 0.7083, 0.875, 0.7083, 0.875, 0.75, 0.5625, 0.0, 0.625, 0.0, 0.625, 0.04167, 0.5625, 0.04167, 0.875, 0.75, 0.875, 0.7083, 0.875, 0.7083, 0.875, 0.75, 0.625, 0.6667, 0.625, 0.7083, 0.625, 0.7083, 0.625, 0.6667, 0.125, 0.6667, 0.125, 0.7083, 0.125, 0.7083, 0.125, 0.6667, 0.125, 0.6667, 0.125, 0.7083, 0.125, 0.7083, 0.125, 0.6667, 0.125, 0.6667, 0.125, 0.7083, 0.125, 0.7083, 0.125, 0.6667, 0.125, 0.6667, 0.125, 0.7083, 0.125, 0.7083, 0.125, 0.6667, 0.125, 0.6667, 0.125, 0.7083, 0.125, 0.7083, 0.125, 0.6667, 0.125, 0.6667, 0.125, 0.7083, 0.125, 0.7083, 0.125, 0.6667, 0.125, 0.6667, 0.125, 0.7083, 0.125, 0.7083, 0.125, 0.6667, 0.125, 0.6667, 0.125, 0.7083, 0.125, 0.7083, 0.125, 0.6667, 0.125, 0.6667, 0.125, 0.7083, 0.125, 0.7083, 0.125, 0.6667, 0.375, 0.6667, 0.375, 0.7083, 0.375, 0.7083, 0.375, 0.6667, 0.375, 0.6667, 0.375, 0.7083, 0.375, 0.7083, 0.375, 0.6667, 0.375, 0.6667, 0.375, 0.7083, 0.375, 0.7083, 0.375, 0.6667, 0.375, 0.6667, 0.375, 0.7083, 0.375, 0.7083, 0.375, 0.6667, 0.375, 0.6667, 0.375, 0.7083, 0.375, 0.7083, 0.375, 0.6667, 0.375, 0.6667, 0.375, 0.7083, 0.375, 0.7083, 0.375, 0.6667, 0.625, 0.6667, 0.625, 0.7083, 0.625, 0.7083, 0.625, 0.6667, 0.625, 0.6667, 0.625, 0.7083, 0.625, 0.7083, 0.625, 0.6667, 0.625, 0.6667, 0.625, 0.7083, 0.625, 0.7083, 0.625, 0.6667, 0.625, 0.6667, 0.625, 0.7083, 0.625, 0.7083, 0.625, 0.6667, 0.625, 0.6667, 0.625, 0.7083, 0.625, 0.7083, 0.625, 0.6667, 0.5625, 0.6667, 0.625, 0.6667, 0.625, 0.7083, 0.5625, 0.7083, 0.625, 0.6667, 0.625, 0.7083, 0.6136, 0.7083, 0.6136, 0.6667, 0.625, 0.6667, 0.625, 0.7083, 0.625, 0.7083, 0.625, 0.6667, 0.6136, 0.6667, 0.6136, 0.7083, 0.625, 0.7083, 0.625, 0.6667, 0.625, 0.6667, 0.625, 0.7083, 0.625, 0.7083, 0.625, 0.6667, 0.625, 0.6667, 0.625, 0.7083, 0.625, 0.7083, 0.625, 0.6667, 0.625, 0.6667, 0.625, 0.7083, 0.625, 0.7083, 0.625, 0.6667, 0.625, 0.6667, 0.625, 0.7083, 0.625, 0.7083, 0.625, 0.6667, 0.625, 0.6667, 0.625, 0.7083, 0.625, 0.7083, 0.625, 0.6667, 0.125, 0.6667, 0.125, 0.7083, 0.125, 0.7083, 0.125, 0.6667, 0.125, 0.6667, 0.125, 0.7083, 0.125, 0.7083, 0.125, 0.6667, 0.125, 0.6667, 0.125, 0.7083, 0.125, 0.7083, 0.125, 0.6667, 0.625, 0.6667, 0.875, 0.6667, 0.875, 0.7083, 0.625, 0.7083, 0.125, 0.6667, 0.375, 0.6667, 0.375, 0.7083, 0.125, 0.7083, 0.875, 0.5833, 0.875, 0.5417, 0.875, 0.5417, 0.875, 0.5833, 0.125, 0.5, 0.125, 0.5417, 0.125, 0.5417, 0.125, 0.5, 0.375, 0.5833, 0.375, 0.5417, 0.375, 0.5417, 0.375, 0.5833, 0.625, 0.5, 0.625, 0.5417, 0.625, 0.5417, 0.625, 0.5, 0.125, 0.5, 0.375, 0.5, 0.375, 0.5417, 0.125, 0.5417, 0.625, 0.5, 0.875, 0.5, 0.875, 0.5417, 0.625, 0.5417, 0.125, 0.5, 0.125, 0.5417, 0.125, 0.5417, 0.125, 0.5, 0.125, 0.5, 0.125, 0.5417, 0.125, 0.5417, 0.125, 0.5, 0.125, 0.5, 0.125, 0.5417, 0.125, 0.5417, 0.125, 0.5, 0.625, 0.5, 0.625, 0.5417, 0.625, 0.5417, 0.625, 0.5, 0.625, 0.5, 0.625, 0.5417, 0.625, 0.5417, 0.625, 0.5, 0.625, 0.5, 0.625, 0.5417, 0.625, 0.5417, 0.625, 0.5, 0.625, 0.5, 0.625, 0.5417, 0.625, 0.5417, 0.625, 0.5, 0.625, 0.5, 0.625, 0.5417, 0.625, 0.5417, 0.625, 0.5, 0.6136, 0.5, 0.6136, 0.5417, 0.625, 0.5417, 0.625, 0.5, 0.625, 0.5, 0.625, 0.5417, 0.625, 0.5417, 0.625, 0.5, 0.625, 0.5, 0.625, 0.5417, 0.6136, 0.5417, 0.6136, 0.5, 0.5625, 0.5, 0.625, 0.5, 0.625, 0.5417, 0.5625, 0.5417, 0.625, 0.5, 0.625, 0.5417, 0.625, 0.5417, 0.625, 0.5, 0.625, 0.5, 0.625, 0.5417, 0.625, 0.5417, 0.625, 0.5, 0.625, 0.5, 0.625, 0.5417, 0.625, 0.5417, 0.625, 0.5, 0.625, 0.5, 0.625, 0.5417, 0.625, 0.5417, 0.625, 0.5, 0.625, 0.5, 0.625, 0.5417, 0.625, 0.5417, 0.625, 0.5, 0.375, 0.5, 0.375, 0.5417, 0.375, 0.5417, 0.375, 0.5, 0.375, 0.5, 0.375, 0.5417, 0.375, 0.5417, 0.375, 0.5, 0.375, 0.5, 0.375, 0.5417, 0.375, 0.5417, 0.375, 0.5, 0.375, 0.5, 0.375, 0.5417, 0.375, 0.5417, 0.375, 0.5, 0.375, 0.5, 0.375, 0.5417, 0.375, 0.5417, 0.375, 0.5, 0.375, 0.5, 0.375, 0.5417, 0.375, 0.5417, 0.375, 0.5, 0.125, 0.5, 0.125, 0.5417, 0.125, 0.5417, 0.125, 0.5, 0.125, 0.5, 0.125, 0.5417, 0.125, 0.5417, 0.125, 0.5, 0.125, 0.5, 0.125, 0.5417, 0.125, 0.5417, 0.125, 0.5, 0.125, 0.5, 0.125, 0.5417, 0.125, 0.5417, 0.125, 0.5, 0.125, 0.5, 0.125, 0.5417, 0.125, 0.5417, 0.125, 0.5, 0.125, 0.5, 0.125, 0.5417, 0.125, 0.5417, 0.125, 0.5, 0.125, 0.5, 0.125, 0.5417, 0.125, 0.5417, 0.125, 0.5, 0.4375, 1.0, 0.4375, 1.0, 0.375, 0.0, 0.4375, 0.25, 0.125, 0.5417, 0.125, 0.5417, 0.625, 0.6667, 0.625, 0.6667, 0.625, 0.6667, 0.625, 0.6667, 0.625, 0.75, 0.625, 0.7083, 0.625, 0.7083, 0.625, 0.75, 0.625, 0.5, 0.625, 0.5, 0.625, 0.5417, 0.625, 0.5417, 0.625, 0.5833, 0.625, 0.6667, 0.625, 0.6667, 0.625, 0.5833, 0.625, 0.5833, 0.625, 0.5417, 0.625, 0.5417, 0.625, 0.5833, 0.875, 0.5833, 0.875, 0.5417, 0.875, 0.5417, 0.875, 0.5833, 0.5625, 0.1667, 0.625, 0.1667, 0.625, 0.2083, 0.5625, 0.2083, 0.875, 0.5833, 0.875, 0.5417, 0.875, 0.5417, 0.875, 0.5833, 0.125, 0.5833, 0.125, 0.5417, 0.125, 0.5417, 0.125, 0.5833, 0.125, 0.5833, 0.125, 0.5417, 0.125, 0.5417, 0.125, 0.5833, 0.125, 0.5833, 0.125, 0.5417, 0.125, 0.5417, 0.125, 0.5833, 0.125, 0.5833, 0.125, 0.5417, 0.125, 0.5417, 0.125, 0.5833, 0.125, 0.5833, 0.125, 0.5417, 0.125, 0.5417, 0.125, 0.5833, 0.375, 0.5833, 0.375, 0.5417, 0.375, 0.5417, 0.375, 0.5833, 0.375, 0.5833, 0.375, 0.5417, 0.375, 0.5417, 0.375, 0.5833, 0.375, 0.5833, 0.375, 0.5417, 0.375, 0.5417, 0.375, 0.5833, 0.375, 0.5833, 0.375, 0.5417, 0.375, 0.5417, 0.375, 0.5833, 0.375, 0.5833, 0.375, 0.5417, 0.375, 0.5417, 0.375, 0.5833, 0.375, 0.5833, 0.375, 0.5417, 0.375, 0.5417, 0.375, 0.5833, 0.375, 0.5833, 0.375, 0.5417, 0.375, 0.5417, 0.375, 0.5833, 0.375, 0.5833, 0.375, 0.5417, 0.375, 0.5417, 0.375, 0.5833, 0.375, 0.5833, 0.375, 0.5417, 0.375, 0.5417, 0.375, 0.5833, 0.375, 0.5833, 0.375, 0.5417, 0.375, 0.5417, 0.375, 0.5833, 0.375, 0.5833, 0.375, 0.5417, 0.375, 0.5417, 0.375, 0.5833, 0.375, 0.5833, 0.375, 0.5417, 0.375, 0.5417, 0.375, 0.5833, 0.375, 0.5833, 0.375, 0.5417, 0.375, 0.5417, 0.375, 0.5833, 0.375, 0.5833, 0.375, 0.5417, 0.375, 0.5417, 0.375, 0.5833, 0.375, 0.5833, 0.375, 0.5417, 0.375, 0.5417, 0.375, 0.5833, 0.375, 0.5833, 0.375, 0.5417, 0.375, 0.5417, 0.375, 0.5833, 0.375, 0.5833, 0.375, 0.5417, 0.375, 0.5417, 0.375, 0.5833, 0.375, 0.5833, 0.375, 0.5417, 0.375, 0.5417, 0.375, 0.5833, 0.375, 0.5833, 0.375, 0.5417, 0.375, 0.5417, 0.375, 0.5833, 0.875, 0.5833, 0.875, 0.5417, 0.875, 0.5417, 0.875, 0.5833, 0.125, 0.5833, 0.125, 0.5417, 0.125, 0.5417, 0.125, 0.5833, 0.875, 0.5833, 0.875, 0.5417, 0.875, 0.5417, 0.875, 0.5833, 0.875, 0.5833, 0.875, 0.5417, 0.875, 0.5417, 0.875, 0.5833, 0.875, 0.5833, 0.875, 0.5417, 0.875, 0.5417, 0.875, 0.5833, 0.375, 0.5833, 0.375, 0.5417, 0.375, 0.5417, 0.375, 0.5833, 0.375, 0.1667, 0.4375, 0.1667, 0.4375, 0.2083, 0.375, 0.2083, 0.4375, 0.1667, 0.5, 0.1667, 0.5, 0.2083, 0.4375, 0.2083, 0.5, 0.1667, 0.5625, 0.1667, 0.5625, 0.2083, 0.5, 0.2083, 0.375, 0.5, 0.4375, 0.5, 0.4375, 0.5417, 0.375, 0.5417, 0.4375, 0.5, 0.5, 0.5, 0.5, 0.5417, 0.4375, 0.5417, 0.5, 0.5, 0.5625, 0.5, 0.5625, 0.5417, 0.5, 0.5417, 0.375, 0.6667, 0.4375, 0.6667, 0.4375, 0.7083, 0.375, 0.7083, 0.4375, 0.6667, 0.5, 0.6667, 0.5, 0.7083, 0.4375, 0.7083, 0.5, 0.6667, 0.5625, 0.6667, 0.5625, 0.7083, 0.5, 0.7083, 0.375, 0.0, 0.4375, 0.0, 0.4375, 0.04167, 0.375, 0.04167, 0.4375, 0.0, 0.5, 0.0, 0.5, 0.04167, 0.4375, 0.04167, 0.5, 0.0, 0.5625, 0.0, 0.5625, 0.04167, 0.5, 0.04167, 0.625, 0.25, 0.5625, 0.25, 0.5625, 0.25, 0.625, 0.25, 0.5625, 0.25, 0.5, 0.25, 0.5, 0.25, 0.5625, 0.25, 0.5, 0.25, 0.4375, 0.25, 0.4375, 0.25, 0.5, 0.25, 0.375, 1.0, 0.4375, 1.0, 0.4375, 1.0, 0.375, 1.0, 0.4375, 1.0, 0.5, 1.0, 0.5, 1.0, 0.4375, 1.0, 0.5, 1.0, 0.5625, 1.0, 0.5625, 1.0, 0.5, 1.0, 0.625, 0.75, 0.5625, 0.75, 0.5625, 0.75, 0.625, 0.75, 0.5625, 0.75, 0.5, 0.75, 0.5, 0.75, 0.5625, 0.75, 0.5, 0.75, 0.4375, 0.75, 0.4375, 0.75, 0.5, 0.75, 0.375, 0.5, 0.4375, 0.5, 0.4375, 0.5, 0.375, 0.5, 0.4375, 0.5, 0.5, 0.5, 0.5, 0.5, 0.4375, 0.5, 0.5, 0.5, 0.5625, 0.5, 0.5625, 0.5, 0.5, 0.5, 0.375, 0.5833, 0.4375, 0.5833, 0.4375, 0.6667, 0.375, 0.6667, 0.4375, 0.5833, 0.5, 0.5833, 0.5, 0.6667, 0.4375, 0.6667, 0.5, 0.5833, 0.5625, 0.5833, 0.5625, 0.6667, 0.5, 0.6667, 0.375, 0.5417, 0.4375, 0.5417, 0.4375, 0.5833, 0.375, 0.5833, 0.4375, 0.5417, 0.5, 0.5417, 0.5, 0.5833, 0.4375, 0.5833, 0.5, 0.5417, 0.5625, 0.5417, 0.5625, 0.5833, 0.5, 0.5833, 0.375, 0.08333, 0.4375, 0.08333, 0.4375, 0.1667, 0.375, 0.1667, 0.4375, 0.08333, 0.5, 0.08333, 0.5, 0.1667, 0.4375, 0.1667, 0.5, 0.08333, 0.5625, 0.08333, 0.5625, 0.1667, 0.5, 0.1667, 0.375, 0.04167, 0.4375, 0.04167, 0.4375, 0.08333, 0.375, 0.08333, 0.4375, 0.04167, 0.5, 0.04167, 0.5, 0.08333, 0.4375, 0.08333, 0.5, 0.04167, 0.5625, 0.04167, 0.5625, 0.08333, 0.5, 0.08333, 0.125, 0.5417, 0.125, 0.5417, 0.375, 0.25, 0.4375, 1.0, 0.5, 1.0, 0.5, 1.0, 0.4375, 1.0, 0.5, 1.0, 0.5625, 1.0, 0.5625, 1.0, 0.5, 1.0, 0.625, 0.25, 0.5625, 0.25, 0.5625, 0.25, 0.625, 0.25, 0.5625, 0.25, 0.5, 0.25, 0.5, 0.25, 0.5625, 0.25, 0.5, 0.25, 0.4375, 0.25, 0.4375, 0.25, 0.5, 0.25, 0.375, 0.2083, 0.4375, 0.2083, 0.4375, 0.25, 0.375, 0.25, 0.4375, 0.2083, 0.5, 0.2083, 0.5, 0.25, 0.4375, 0.25, 0.5, 0.2083, 0.5625, 0.2083, 0.5625, 0.25, 0.5, 0.25, 0.125, 0.7083, 0.125, 0.7083, 0.375, 0.0, 0.4375, 1.0, 0.5, 1.0, 0.5, 1.0, 0.4375, 1.0, 0.5, 1.0, 0.5625, 1.0, 0.5625, 1.0, 0.5, 1.0, 0.375, 0.5, 0.4375, 0.5, 0.4375, 0.5, 0.375, 0.5, 0.4375, 0.5, 0.5, 0.5, 0.5, 0.5, 0.4375, 0.5, 0.5, 0.5, 0.5625, 0.5, 0.5625, 0.5, 0.5, 0.5, 0.625, 0.75, 0.5625, 0.75, 0.5625, 0.75, 0.625, 0.75, 0.5625, 0.75, 0.5, 0.75, 0.5, 0.75, 0.5625, 0.75, 0.5, 0.75, 0.4375, 0.75, 0.4375, 0.75, 0.5, 0.75, 0.375, 0.5, 0.4375, 0.5, 0.4375, 0.5, 0.375, 0.5, 0.4375, 0.5, 0.5, 0.5, 0.5, 0.5, 0.4375, 0.5, 0.5, 0.5, 0.5625, 0.5, 0.5625, 0.5, 0.5, 0.5, 0.625, 0.75, 0.5625, 0.75, 0.5625, 0.75, 0.625, 0.75, 0.5625, 0.75, 0.5, 0.75, 0.5, 0.75, 0.5625, 0.75, 0.5, 0.75, 0.4375, 0.75, 0.4375, 0.75, 0.5, 0.75, 0.375, 0.5, 0.4375, 0.5, 0.4375, 0.5, 0.375, 0.5, 0.4375, 0.5, 0.5, 0.5, 0.5, 0.5, 0.4375, 0.5, 0.5, 0.5, 0.5625, 0.5, 0.5625, 0.5, 0.5, 0.5, 0.375, 0.5, 0.4375, 0.5, 0.4375, 0.5, 0.375, 0.5, 0.4375, 0.5, 0.5, 0.5, 0.5, 0.5, 0.4375, 0.5, 0.5, 0.5, 0.5625, 0.5, 0.5625, 0.5, 0.5, 0.5, 0.375, 0.5, 0.4375, 0.5, 0.4375, 0.5, 0.375, 0.5, 0.4375, 0.5, 0.5, 0.5, 0.5, 0.5, 0.4375, 0.5, 0.5, 0.5, 0.5625, 0.5, 0.5625, 0.5, 0.5, 0.5, 0.625, 0.75, 0.5625, 0.75, 0.5625, 0.75, 0.625, 0.75, 0.5625, 0.75, 0.5, 0.75, 0.5, 0.75, 0.5625, 0.75, 0.5, 0.75, 0.4375, 0.75, 0.4375, 0.75, 0.5, 0.75, 0.625, 0.75, 0.5625, 0.75, 0.5625, 0.75, 0.625, 0.75, 0.5625, 0.75, 0.5, 0.75, 0.5, 0.75, 0.5625, 0.75, 0.5, 0.75, 0.4375, 0.75, 0.4375, 0.75, 0.5, 0.75, 0.625, 0.75, 0.5625, 0.75, 0.5625, 0.75, 0.625, 0.75, 0.5625, 0.75, 0.5, 0.75, 0.5, 0.75, 0.5625, 0.75, 0.5, 0.75, 0.4375, 0.75, 0.4375, 0.75, 0.5, 0.75, 0.625, 0.75, 0.5625, 0.75, 0.5625, 0.75, 0.625, 0.75, 0.5625, 0.75, 0.5, 0.75, 0.5, 0.75, 0.5625, 0.75, 0.5, 0.75, 0.4375, 0.75, 0.4375, 0.75, 0.5, 0.75, 0.375, 0.7083, 0.4375, 0.7083, 0.4375, 0.75, 0.375, 0.75, 0.4375, 0.7083, 0.5, 0.7083, 0.5, 0.75, 0.4375, 0.75, 0.5, 0.7083, 0.5625, 0.7083, 0.5625, 0.75, 0.5, 0.75, 0.625, 0.75, 0.5625, 0.75, 0.554, 0.75, 0.6136, 0.75, 0.5625, 0.75, 0.5, 0.75, 0.4943, 0.75, 0.554, 0.75, 0.5, 0.75, 0.4375, 0.75, 0.4347, 0.75, 0.4943, 0.75, 0.625, 0.75, 0.5625, 0.75, 0.5625, 0.75, 0.625, 0.75, 0.5625, 0.75, 0.5, 0.75, 0.5, 0.75, 0.5625, 0.75, 0.5, 0.75, 0.4375, 0.75, 0.4375, 0.75, 0.5, 0.75, 0.375, 0.5, 0.4375, 0.5, 0.4347, 0.5, 0.375, 0.5, 0.4375, 0.5, 0.5, 0.5, 0.4943, 0.5, 0.4347, 0.5, 0.5, 0.5, 0.5625, 0.5, 0.554, 0.5, 0.4943, 0.5, 0.375, 0.5, 0.4375, 0.5, 0.4375, 0.5, 0.375, 0.5, 0.4375, 0.5, 0.5, 0.5, 0.5, 0.5, 0.4375, 0.5, 0.5, 0.5, 0.5625, 0.5, 0.5625, 0.5, 0.5, 0.5, 0.375, 0.5, 0.4347, 0.5, 0.4375, 0.5, 0.375, 0.5, 0.4347, 0.5, 0.4943, 0.5, 0.5, 0.5, 0.4375, 0.5, 0.4943, 0.5, 0.554, 0.5, 0.5625, 0.5, 0.5, 0.5, 0.375, 0.5, 0.4375, 0.5, 0.4375, 0.5, 0.375, 0.5, 0.4375, 0.5, 0.5, 0.5, 0.5, 0.5, 0.4375, 0.5, 0.5, 0.5, 0.5625, 0.5, 0.5625, 0.5, 0.5, 0.5, 0.375, 0.5, 0.4375, 0.5, 0.4375, 0.5, 0.375, 0.5, 0.4375, 0.5, 0.5, 0.5, 0.5, 0.5, 0.4375, 0.5, 0.5, 0.5, 0.5625, 0.5, 0.5625, 0.5, 0.5, 0.5, 0.625, 0.75, 0.5625, 0.75, 0.5625, 0.75, 0.625, 0.75, 0.5625, 0.75, 0.5, 0.75, 0.5, 0.75, 0.5625, 0.75, 0.5, 0.75, 0.4375, 0.75, 0.4375, 0.75, 0.5, 0.75, 0.625, 0.75, 0.5625, 0.75, 0.5625, 0.75, 0.625, 0.75, 0.5625, 0.75, 0.5, 0.75, 0.5, 0.75, 0.5625, 0.75, 0.5, 0.75, 0.4375, 0.75, 0.4375, 0.75, 0.5, 0.75, 0.375, 0.5, 0.4375, 0.5, 0.4375, 0.5, 0.375, 0.5, 0.4375, 0.5, 0.5, 0.5, 0.5, 0.5, 0.4375, 0.5, 0.5, 0.5, 0.5625, 0.5, 0.5625, 0.5, 0.5, 0.5, 0.6136, 0.75, 0.554, 0.75, 0.5625, 0.75, 0.625, 0.75, 0.554, 0.75, 0.4943, 0.75, 0.5, 0.75, 0.5625, 0.75, 0.4943, 0.75, 0.4347, 0.75, 0.4375, 0.75, 0.5, 0.75, 0.625, 0.75, 0.5625, 0.75, 0.5625, 0.75, 0.625, 0.75, 0.5625, 0.75, 0.5, 0.75, 0.5, 0.75, 0.5625, 0.75, 0.5, 0.75, 0.4375, 0.75, 0.4375, 0.75, 0.5, 0.75, 0.375, 0.5, 0.4375, 0.5, 0.4375, 0.5, 0.375, 0.5, 0.4375, 0.5, 0.5, 0.5, 0.5, 0.5, 0.4375, 0.5, 0.5, 0.5, 0.5625, 0.5, 0.5625, 0.5, 0.5, 0.5, 0.375, 0.5, 0.4375, 0.5, 0.4375, 0.5, 0.375, 0.5, 0.4375, 0.5, 0.5, 0.5, 0.5, 0.5, 0.4375, 0.5, 0.5, 0.5, 0.5625, 0.5, 0.5625, 0.5, 0.5, 0.5, 0.625, 0.75, 0.5625, 0.75, 0.5625, 0.75, 0.625, 0.75, 0.5625, 0.75, 0.5, 0.75, 0.5, 0.75, 0.5625, 0.75, 0.5, 0.75, 0.4375, 0.75, 0.4375, 0.75, 0.5, 0.75, 0.375, 0.5, 0.4375, 0.5, 0.4375, 0.5, 0.375, 0.5, 0.4375, 0.5, 0.5, 0.5, 0.5, 0.5, 0.4375, 0.5, 0.5, 0.5, 0.5625, 0.5, 0.5625, 0.5, 0.5, 0.5, 0.625, 0.75, 0.5625, 0.75, 0.5625, 0.75, 0.625, 0.75, 0.5625, 0.75, 0.5, 0.75, 0.5, 0.75, 0.5625, 0.75, 0.5, 0.75, 0.4375, 0.75, 0.4375, 0.75, 0.5, 0.75, 0.625, 0.25, 0.5625, 0.25, 0.5625, 0.25, 0.625, 0.25, 0.5625, 0.25, 0.5, 0.25, 0.5, 0.25, 0.5625, 0.25, 0.5, 0.25, 0.4375, 0.25, 0.4375, 0.25, 0.5, 0.25, 0.625, 0.25, 0.5625, 0.25, 0.5625, 0.25, 0.625, 0.25, 0.5625, 0.25, 0.5, 0.25, 0.5, 0.25, 0.5625, 0.25, 0.5, 0.25, 0.4375, 0.25, 0.4375, 0.25, 0.5, 0.25, 0.375, 1.0, 0.4375, 1.0, 0.4375, 1.0, 0.375, 1.0, 0.4375, 1.0, 0.5, 1.0, 0.5, 1.0, 0.4375, 1.0, 0.5, 1.0, 0.5625, 1.0, 0.5625, 1.0, 0.5, 1.0, 0.625, 0.25, 0.5625, 0.25, 0.5625, 0.25, 0.625, 0.25, 0.5625, 0.25, 0.5, 0.25, 0.5, 0.25, 0.5625, 0.25, 0.5, 0.25, 0.4375, 0.25, 0.4375, 0.25, 0.5, 0.25, 0.375, 1.0, 0.4375, 1.0, 0.4375, 1.0, 0.375, 1.0, 0.4375, 1.0, 0.5, 1.0, 0.5, 1.0, 0.4375, 1.0, 0.5, 1.0, 0.5625, 1.0, 0.5625, 1.0, 0.5, 1.0, 0.625, 0.25, 0.5625, 0.25, 0.5625, 0.25, 0.625, 0.25, 0.5625, 0.25, 0.5, 0.25, 0.5, 0.25, 0.5625, 0.25, 0.5, 0.25, 0.4375, 0.25, 0.4375, 0.25, 0.5, 0.25, 0.375, 1.0, 0.4375, 1.0, 0.4375, 1.0, 0.375, 1.0, 0.4375, 1.0, 0.5, 1.0, 0.5, 1.0, 0.4375, 1.0, 0.5, 1.0, 0.5625, 1.0, 0.5625, 1.0, 0.5, 1.0, 0.375, 1.0, 0.4375, 1.0, 0.4375, 1.0, 0.375, 1.0, 0.4375, 1.0, 0.5, 1.0, 0.5, 1.0, 0.4375, 1.0, 0.5, 1.0, 0.5625, 1.0, 0.5625, 1.0, 0.5, 1.0, 0.375, 0.75, 0.4375, 0.75, 0.4375, 1.0, 0.375, 1.0, 0.4375, 0.75, 0.5, 0.75, 0.5, 1.0, 0.4375, 1.0, 0.5, 0.75, 0.5625, 0.75, 0.5625, 1.0, 0.5, 1.0, 0.375, 0.25, 0.4375, 0.25, 0.4375, 0.5, 0.375, 0.5, 0.4375, 0.25, 0.5, 0.25, 0.5, 0.5, 0.4375, 0.5, 0.5, 0.25, 0.5625, 0.25, 0.5625, 0.5, 0.5, 0.5, 0.625, 0.25, 0.5625, 0.25, 0.5625, 0.25, 0.625, 0.25, 0.5625, 0.25, 0.5, 0.25, 0.5, 0.25, 0.5625, 0.25, 0.5, 0.25, 0.4375, 0.25, 0.4375, 0.25, 0.5, 0.25, 0.625, 0.5417, 0.625, 0.5417, 0.625, 0.5417, 0.625, 0.5417, 0.625, 0.5833, 0.625, 0.5833, 0.625, 0.5833, 0.625, 0.5833, 0.625, 0.7083, 0.625, 0.7083, 0.625, 0.7083, 0.625, 0.7083, 0.4375, 0.25, 0.125, 0.5, 0.125, 0.5417, 0.375, 1.0, 0.4375, 1.0, 0.125, 0.7083, 0.125, 0.7083, 0.4375, 1.0, 0.4375, 1.0, 0.4375, 0.25, 0.4375, 0.25, 0.125, 0.5417])
me_cube_002.update()

# ---- objects
ob_empty = bpy.data.objects.new('Empty', None)
ob_cube_001 = bpy.data.objects.new('Cube.001', me_cube_002)

# ---- transforms, parenting, visibility, modifiers, constraints
ob_empty.location = (1.005, 3.503e-08, -0.2264)
ob_empty.rotation_euler = (1.571, -0.0, -0.0)
ob_empty.scale = (2.584, 2.584, 2.584)
ob_empty.empty_display_type = 'IMAGE'
ob_empty.empty_display_size = 5.0
ob_empty.empty_image_depth = 'BACK'
ob_empty.show_empty_image_perspective = False
ob_empty.empty_image_side = 'FRONT'
ob_cube_001.location = (0.0, 0.0, 0.0)
ob_cube_001.scale = (1.431, 3.064, 1.431)

# ---- collection membership
col_collection.objects.link(ob_empty)
col_collection.objects.link(ob_cube_001)

# ---- scene / render settings (as saved in the file)
scene.frame_start = 1; scene.frame_end = 250; scene.frame_set(134)
scene.render.engine = 'BLENDER_EEVEE_NEXT'
scene.render.bake_bias = 0.0
scene.render.bake_samples = 0
scene.cycles.sampling_pattern = 'TABULATED_SOBOL'
scene.eevee.use_volume_custom_range = False
bpy.context.view_layer.update()

# ---- added for rendering (the .blend has no active camera and no usable light): camera, sun
cam_auto = bpy.data.cameras.new('AutoCamera')
cam_auto.lens = 50.0
cam_auto.sensor_width = 36.0
cam_auto.clip_end = 1000.0
ob_auto_camera = bpy.data.objects.new('AutoCamera', cam_auto)
scene.collection.objects.link(ob_auto_camera)
ob_auto_camera.location = (13.3104, -15.384, 9.80932)
ob_auto_camera.rotation_euler = (1.09748, -7.21219e-08, 0.694738)
scene.camera = ob_auto_camera
light_auto_sun = bpy.data.lights.new('AutoSun', 'SUN')
light_auto_sun.energy = 3.0
light_auto_sun.angle = 0.0523599
ob_auto_sun = bpy.data.objects.new('AutoSun', light_auto_sun)
scene.collection.objects.link(ob_auto_sun)
ob_auto_sun.rotation_euler = (0.872665, 0.174533, 0.523599)
bpy.context.view_layer.update()
